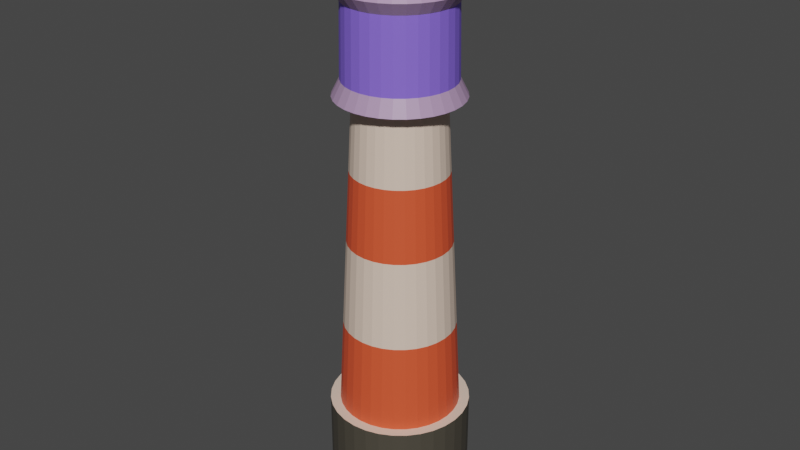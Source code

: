 # Source: fyrT_rn.blend  (saved by Blender 3.3.6; exported with 4.5.12 LTS)
import bpy
from mathutils import Matrix  # noqa: F401  (used for matrix-valued properties, if any)

bpy.ops.wm.read_factory_settings(use_empty=True)
scene = bpy.context.scene
scene.name = 'Scene'

# ---- collections
col_collection = bpy.data.collections.new('Collection'); scene.collection.children.link(col_collection)

# ---- materials (node trees are filled in below, after node groups)
mat_red = bpy.data.materials.new('red')
mat_red.use_transparent_shadow = False
mat_white = bpy.data.materials.new('white')
mat_white.use_transparent_shadow = False
mat_material_001 = bpy.data.materials.new('Material.001')
mat_material_001.use_transparent_shadow = False
mat_material_002 = bpy.data.materials.new('Material.002')
mat_material_002.use_transparent_shadow = False
mat_material_003 = bpy.data.materials.new('Material.003')
mat_material_003.use_transparent_shadow = False

# ---- material node trees
mat_red.use_nodes = True; mat_red.node_tree.nodes.clear()
_N = mat_red.node_tree.nodes; _L = mat_red.node_tree.links
n0 = _N.new('ShaderNodeBsdfPrincipled'); n0.name = 'Principled BSDF'; n0.location = (10, 300)
n0.distribution = 'GGX'
n0.subsurface_method = 'RANDOM_WALK_SKIN'
n0.inputs[0].default_value = (0.8, 0.09137, 0.03284, 1.0)
n0.inputs[3].default_value = 1.45
n0.inputs[27].default_value = (0.0, 0.0, 0.0, 1.0)
n0.inputs[28].default_value = 1.0
n1 = _N.new('ShaderNodeOutputMaterial'); n1.name = 'Material Output'; n1.location = (300, 300)
_L.new(n0.outputs[0], n1.inputs[0])
n1.is_active_output = True
mat_white.use_nodes = True; mat_white.node_tree.nodes.clear()
_N = mat_white.node_tree.nodes; _L = mat_white.node_tree.links
n0 = _N.new('ShaderNodeBsdfPrincipled'); n0.name = 'Principled BSDF'; n0.location = (10, 300)
n0.distribution = 'GGX'
n0.subsurface_method = 'RANDOM_WALK_SKIN'
n0.inputs[0].default_value = (0.8, 0.6231, 0.5062, 1.0)
n0.inputs[3].default_value = 1.45
n0.inputs[27].default_value = (0.0, 0.0, 0.0, 1.0)
n0.inputs[28].default_value = 1.0
n1 = _N.new('ShaderNodeOutputMaterial'); n1.name = 'Material Output'; n1.location = (300, 300)
_L.new(n0.outputs[0], n1.inputs[0])
n1.is_active_output = True
mat_material_001.use_nodes = True; mat_material_001.node_tree.nodes.clear()
_N = mat_material_001.node_tree.nodes; _L = mat_material_001.node_tree.links
n0 = _N.new('ShaderNodeBsdfPrincipled'); n0.name = 'Principled BSDF'; n0.location = (10, 300)
n0.distribution = 'GGX'
n0.subsurface_method = 'RANDOM_WALK_SKIN'
n0.inputs[0].default_value = (0.0678, 0.05964, 0.0447, 1.0)
n0.inputs[3].default_value = 1.45
n0.inputs[27].default_value = (0.0, 0.0, 0.0, 1.0)
n0.inputs[28].default_value = 1.0
n1 = _N.new('ShaderNodeOutputMaterial'); n1.name = 'Material Output'; n1.location = (300, 300)
_L.new(n0.outputs[0], n1.inputs[0])
n1.is_active_output = True
mat_material_002.use_nodes = True; mat_material_002.node_tree.nodes.clear()
_N = mat_material_002.node_tree.nodes; _L = mat_material_002.node_tree.links
n0 = _N.new('ShaderNodeBsdfPrincipled'); n0.name = 'Principled BSDF'; n0.location = (10, 300)
n0.distribution = 'GGX'
n0.subsurface_method = 'RANDOM_WALK_SKIN'
n0.inputs[0].default_value = (0.439, 0.2885, 0.472, 1.0)
n0.inputs[3].default_value = 1.45
n0.inputs[27].default_value = (0.0, 0.0, 0.0, 1.0)
n0.inputs[28].default_value = 1.0
n1 = _N.new('ShaderNodeOutputMaterial'); n1.name = 'Material Output'; n1.location = (300, 300)
_L.new(n0.outputs[0], n1.inputs[0])
n1.is_active_output = True
mat_material_003.use_nodes = True; mat_material_003.node_tree.nodes.clear()
_N = mat_material_003.node_tree.nodes; _L = mat_material_003.node_tree.links
n0 = _N.new('ShaderNodeBsdfPrincipled'); n0.name = 'Principled BSDF'; n0.location = (10, 300)
n0.distribution = 'GGX'
n0.subsurface_method = 'RANDOM_WALK_SKIN'
n0.inputs[0].default_value = (0.2333, 0.1374, 0.8, 1.0)
n0.inputs[3].default_value = 1.45
n0.inputs[27].default_value = (0.0, 0.0, 0.0, 1.0)
n0.inputs[28].default_value = 1.0
n1 = _N.new('ShaderNodeOutputMaterial'); n1.name = 'Material Output'; n1.location = (300, 300)
_L.new(n0.outputs[0], n1.inputs[0])
n1.is_active_output = True

# ---- world
world_world = bpy.data.worlds.new('World'); scene.world = world_world
world_world.use_nodes = True; world_world.node_tree.nodes.clear()
_N = world_world.node_tree.nodes; _L = world_world.node_tree.links
n0 = _N.new('ShaderNodeOutputWorld'); n0.name = 'World Output'; n0.location = (300, 300)
n1 = _N.new('ShaderNodeBackground'); n1.name = 'Background'; n1.location = (10, 300)
n1.inputs[0].default_value = (0.05088, 0.05088, 0.05088, 1.0)
_L.new(n1.outputs[0], n0.inputs[0])
n0.is_active_output = True
world_world.color = (0.05088, 0.05088, 0.05088)
world_world.use_sun_shadow = False
world_world.sun_shadow_jitter_overblur = 0.0

# ---- meshes
me_cylinder = bpy.data.meshes.new('Cylinder')
me_cylinder.from_pydata([(0.0, 1.0, -1.0), (0.0, 1.0, -0.01558), (0.1951, 0.9808, -1.0), (0.1951, 0.9808, -0.01558), (0.3827, 0.9239, -1.0), (0.3827, 0.9239, -0.01558), (0.5556, 0.8315, -1.0), (0.5556, 0.8315, -0.01558), (0.7071, 0.7071, -1.0), (0.7071, 0.7071, -0.01558), (0.8315, 0.5556, -1.0), (0.8315, 0.5556, -0.01558), (0.9239, 0.3827, -1.0), (0.9239, 0.3827, -0.01558), (0.9808, 0.1951, -1.0), (0.9808, 0.1951, -0.01558), (1.0, 0.0, -1.0), (1.0, 0.0, -0.01558), (0.9808, -0.1951, -1.0), (0.9808, -0.1951, -0.01558), (0.9239, -0.3827, -1.0), (0.9239, -0.3827, -0.01558), (0.8315, -0.5556, -1.0), (0.8315, -0.5556, -0.01558), (0.7071, -0.7071, -1.0), (0.7071, -0.7071, -0.01558), (0.5556, -0.8315, -1.0), (0.5556, -0.8315, -0.01558), (0.3827, -0.9239, -1.0), (0.3827, -0.9239, -0.01558), (0.1951, -0.9808, -1.0), (0.1951, -0.9808, -0.01558), (0.0, -1.0, -1.0), (0.0, -1.0, -0.01558), (-0.1951, -0.9808, -1.0), (-0.1951, -0.9808, -0.01558), (-0.3827, -0.9239, -1.0), (-0.3827, -0.9239, -0.01558), (-0.5556, -0.8315, -1.0), (-0.5556, -0.8315, -0.01558), (-0.7071, -0.7071, -1.0), (-0.7071, -0.7071, -0.01558), (-0.8315, -0.5556, -1.0), (-0.8315, -0.5556, -0.01558), (-0.9239, -0.3827, -1.0), (-0.9239, -0.3827, -0.01558), (-0.9808, -0.1951, -1.0), (-0.9808, -0.1951, -0.01558), (-1.0, 0.0, -1.0), (-1.0, 0.0, -0.01558), (-0.9808, 0.1951, -1.0), (-0.9808, 0.1951, -0.01558), (-0.9239, 0.3827, -1.0), (-0.9239, 0.3827, -0.01558), (-0.8315, 0.5556, -1.0), (-0.8315, 0.5556, -0.01558), (-0.7071, 0.7071, -1.0), (-0.7071, 0.7071, -0.01558), (-0.5556, 0.8315, -1.0), (-0.5556, 0.8315, -0.01558), (-0.3827, 0.9239, -1.0), (-0.3827, 0.9239, -0.01558), (-0.1951, 0.9808, -1.0), (-0.1951, 0.9808, -0.01558), (0.1676, 0.8425, -0.01558), (1.707e-09, 0.859, -0.01558), (0.3287, 0.7936, -0.01558), (0.4772, 0.7142, -0.01558), (0.6074, 0.6074, -0.01558), (0.7142, 0.4772, -0.01558), (0.7936, 0.3287, -0.01558), (0.8425, 0.1676, -0.01558), (0.859, 2.101e-09, -0.01558), (0.8425, -0.1676, -0.01558), (0.7936, -0.3287, -0.01558), (0.7142, -0.4772, -0.01558), (0.6074, -0.6074, -0.01558), (0.4772, -0.7142, -0.01558), (0.3287, -0.7936, -0.01558), (0.1676, -0.8425, -0.01558), (1.707e-09, -0.859, -0.01558), (-0.1676, -0.8425, -0.01558), (-0.3287, -0.7936, -0.01558), (-0.4772, -0.7142, -0.01558), (-0.6074, -0.6074, -0.01558), (-0.7142, -0.4772, -0.01558), (-0.7936, -0.3287, -0.01558), (-0.8425, -0.1676, -0.01558), (-0.859, 2.101e-09, -0.01558), (-0.8425, 0.1676, -0.01558), (-0.7936, 0.3287, -0.01558), (-0.7142, 0.4772, -0.01558), (-0.6074, 0.6074, -0.01558), (-0.4772, 0.7142, -0.01558), (-0.3287, 0.7936, -0.01558), (-0.1676, 0.8425, -0.01558), (0.1213, 0.6097, 4.575), (2.89e-09, 0.6217, 4.575), (0.2379, 0.5744, 4.575), (0.3454, 0.5169, 4.575), (0.4396, 0.4396, 4.575), (0.5169, 0.3454, 4.575), (0.5744, 0.2379, 4.575), (0.6097, 0.1213, 4.575), (0.6217, 6.667e-09, 4.575), (0.6097, -0.1213, 4.575), (0.5744, -0.2379, 4.575), (0.5169, -0.3454, 4.575), (0.4396, -0.4396, 4.575), (0.3454, -0.5169, 4.575), (0.2379, -0.5744, 4.575), (0.1213, -0.6097, 4.575), (2.89e-09, -0.6217, 4.575), (-0.1213, -0.6097, 4.575), (-0.2379, -0.5744, 4.575), (-0.3454, -0.5169, 4.575), (-0.4396, -0.4396, 4.575), (-0.5169, -0.3454, 4.575), (-0.5744, -0.2379, 4.575), (-0.6097, -0.1213, 4.575), (-0.6217, 6.667e-09, 4.575), (-0.6097, 0.1213, 4.575), (-0.5744, 0.2379, 4.575), (-0.5169, 0.3454, 4.575), (-0.4396, 0.4396, 4.575), (-0.3454, 0.5169, 4.575), (-0.2379, 0.5744, 4.575), (-0.1213, 0.6097, 4.575), (0.1709, 0.8591, 4.575), (8.072e-09, 0.8759, 4.575), (0.3352, 0.8093, 4.575), (0.4866, 0.7283, 4.575), (0.6194, 0.6194, 4.575), (0.7283, 0.4866, 4.575), (0.8093, 0.3352, 4.575), (0.8591, 0.1709, 4.575), (0.8759, 3.299e-09, 4.575), (0.8591, -0.1709, 4.575), (0.8093, -0.3352, 4.575), (0.7283, -0.4866, 4.575), (0.6194, -0.6194, 4.575), (0.4866, -0.7283, 4.575), (0.3352, -0.8093, 4.575), (0.1709, -0.8591, 4.575), (8.072e-09, -0.8759, 4.575), (-0.1709, -0.8591, 4.575), (-0.3352, -0.8093, 4.575), (-0.4866, -0.7283, 4.575), (-0.6194, -0.6194, 4.575), (-0.7283, -0.4866, 4.575), (-0.8093, -0.3352, 4.575), (-0.8591, -0.1709, 4.575), (-0.8759, 3.299e-09, 4.575), (-0.8591, 0.1709, 4.575), (-0.8093, 0.3352, 4.575), (-0.7283, 0.4866, 4.575), (-0.6194, 0.6194, 4.575), (-0.4866, 0.7283, 4.575), (-0.3352, 0.8093, 4.575), (-0.1709, 0.8591, 4.575), (0.1709, 0.8591, 5.98), (-2.689e-08, 0.8759, 5.98), (0.3352, 0.8093, 5.98), (0.4866, 0.7283, 5.98), (0.6194, 0.6194, 5.98), (0.7283, 0.4866, 5.98), (0.8093, 0.3352, 5.98), (0.8591, 0.1709, 5.98), (0.8759, 3.299e-09, 5.98), (0.8591, -0.1709, 5.98), (0.8093, -0.3352, 5.98), (0.7283, -0.4866, 5.98), (0.6194, -0.6194, 5.98), (0.4866, -0.7283, 5.98), (0.3352, -0.8093, 5.98), (0.1709, -0.8591, 5.98), (-2.689e-08, -0.8759, 5.98), (-0.1709, -0.8591, 5.98), (-0.3352, -0.8093, 5.98), (-0.4866, -0.7283, 5.98), (-0.6194, -0.6194, 5.98), (-0.7283, -0.4866, 5.98), (-0.8093, -0.3352, 5.98), (-0.8591, -0.1709, 5.98), (-0.8759, 3.299e-09, 5.98), (-0.8591, 0.1709, 5.98), (-0.8093, 0.3352, 5.98), (-0.7283, 0.4866, 5.98), (-0.6194, 0.6194, 5.98), (-0.4866, 0.7283, 5.98), (-0.3352, 0.8093, 5.98), (-0.1709, 0.8591, 5.98), (0.1475, 0.7414, 6.145), (-2.917e-08, 0.7559, 6.145), (0.2893, 0.6984, 6.145), (0.42, 0.6285, 6.145), (0.5345, 0.5345, 6.145), (0.6285, 0.42, 6.145), (0.6984, 0.2893, 6.145), (0.7414, 0.1475, 6.145), (0.7559, 4.633e-09, 6.145), (0.7414, -0.1475, 6.145), (0.6984, -0.2893, 6.145), (0.6285, -0.42, 6.145), (0.5345, -0.5345, 6.145), (0.42, -0.6285, 6.145), (0.2893, -0.6984, 6.145), (0.1475, -0.7414, 6.145), (-2.917e-08, -0.7559, 6.145), (-0.1475, -0.7414, 6.145), (-0.2893, -0.6984, 6.145), (-0.42, -0.6285, 6.145), (-0.5345, -0.5345, 6.145), (-0.6285, -0.42, 6.145), (-0.6984, -0.2893, 6.145), (-0.7414, -0.1475, 6.145), (-0.7559, 4.633e-09, 6.145), (-0.7414, 0.1475, 6.145), (-0.6984, 0.2893, 6.145), (-0.6285, 0.42, 6.145), (-0.5345, 0.5345, 6.145), (-0.42, 0.6285, 6.145), (-0.2893, 0.6984, 6.145), (-0.1475, 0.7414, 6.145), (0.07368, 0.3704, 6.398), (-8.344e-08, 0.3777, 6.398), (0.1445, 0.3489, 6.398), (0.2098, 0.314, 6.398), (0.2671, 0.2671, 6.398), (0.314, 0.2098, 6.398), (0.3489, 0.1445, 6.398), (0.3704, 0.07368, 6.398), (0.3777, -3.759e-09, 6.398), (0.3704, -0.07368, 6.398), (0.3489, -0.1445, 6.398), (0.314, -0.2098, 6.398), (0.2671, -0.2671, 6.398), (0.2098, -0.314, 6.398), (0.1445, -0.3489, 6.398), (0.07368, -0.3704, 6.398), (-8.344e-08, -0.3777, 6.398), (-0.07368, -0.3704, 6.398), (-0.1445, -0.3489, 6.398), (-0.2098, -0.314, 6.398), (-0.2671, -0.2671, 6.398), (-0.314, -0.2098, 6.398), (-0.3489, -0.1445, 6.398), (-0.3704, -0.07368, 6.398), (-0.3777, -3.759e-09, 6.398), (-0.3704, 0.07368, 6.398), (-0.3489, 0.1445, 6.398), (-0.314, 0.2098, 6.398), (-0.2671, 0.2671, 6.398), (-0.2098, 0.314, 6.398), (-0.1445, 0.3489, 6.398), (-0.07368, 0.3704, 6.398), (0.01243, 0.0625, 6.287), (-1.891e-07, 0.06372, 6.287), (0.02438, 0.05887, 6.287), (0.0354, 0.05298, 6.287), (0.04506, 0.04506, 6.287), (0.05298, 0.0354, 6.287), (0.05887, 0.02438, 6.287), (0.0625, 0.01243, 6.287), (0.06372, -7.602e-09, 6.287), (0.0625, -0.01243, 6.287), (0.05887, -0.02438, 6.287), (0.05298, -0.0354, 6.287), (0.04506, -0.04506, 6.287), (0.0354, -0.05298, 6.287), (0.02438, -0.05887, 6.287), (0.01243, -0.0625, 6.287), (-1.891e-07, -0.06372, 6.287), (-0.01243, -0.0625, 6.287), (-0.02438, -0.05887, 6.287), (-0.0354, -0.05298, 6.287), (-0.04506, -0.04506, 6.287), (-0.05298, -0.0354, 6.287), (-0.05887, -0.02438, 6.287), (-0.0625, -0.01243, 6.287), (-0.06372, -7.602e-09, 6.287), (-0.0625, 0.01243, 6.287), (-0.05887, 0.02438, 6.287), (-0.05298, 0.0354, 6.287), (-0.04506, 0.04506, 6.287), (-0.0354, 0.05298, 6.287), (-0.02438, 0.05887, 6.287), (-0.01243, 0.0625, 6.287), (0.706, 0.2924, 4.797), (0.7494, 0.1491, 4.797), (-0.5403, -0.5403, 4.797), (-0.6353, -0.4245, 4.797), (0.7641, 3.115e-09, 4.797), (-0.706, -0.2924, 4.797), (0.7494, -0.1491, 4.797), (-0.7494, -0.1491, 4.797), (0.706, -0.2924, 4.797), (-0.7641, 3.115e-09, 4.797), (0.6353, -0.4245, 4.797), (-0.7494, 0.1491, 4.797), (0.5403, -0.5403, 4.797), (-0.706, 0.2924, 4.797), (0.4245, -0.6353, 4.797), (-0.6353, 0.4245, 4.797), (0.2924, -0.706, 4.797), (3.176e-09, 0.7641, 4.797), (0.1491, 0.7494, 4.797), (-0.5403, 0.5403, 4.797), (0.1491, -0.7494, 4.797), (0.2924, 0.706, 4.797), (-0.4245, 0.6353, 4.797), (3.176e-09, -0.7641, 4.797), (0.4245, 0.6353, 4.797), (-0.2924, 0.706, 4.797), (-0.1491, -0.7494, 4.797), (0.5403, 0.5403, 4.797), (-0.1491, 0.7494, 4.797), (-0.2924, -0.706, 4.797), (0.6353, 0.4245, 4.797), (-0.4245, -0.6353, 4.797), (0.6873, 0.2847, 5.805), (-0.526, -0.526, 5.805), (-2.367e-08, 0.7439, 5.805), (0.7296, 0.1451, 5.805), (-0.6185, -0.4133, 5.805), (0.7439, 3.332e-09, 5.805), (-0.6873, -0.2847, 5.805), (0.7296, -0.1451, 5.805), (-0.7296, -0.1451, 5.805), (0.6873, -0.2847, 5.805), (-0.7439, 3.332e-09, 5.805), (0.6185, -0.4133, 5.805), (-0.7296, 0.1451, 5.805), (0.526, -0.526, 5.805), (-0.6873, 0.2847, 5.805), (0.4133, -0.6185, 5.805), (-0.6185, 0.4133, 5.805), (0.2847, -0.6873, 5.805), (0.1451, 0.7296, 5.805), (-0.526, 0.526, 5.805), (0.1451, -0.7296, 5.805), (0.2847, 0.6873, 5.805), (-0.4133, 0.6185, 5.805), (-2.367e-08, -0.7439, 5.805), (0.4133, 0.6185, 5.805), (-0.2847, 0.6873, 5.805), (-0.1451, -0.7296, 5.805), (0.526, 0.526, 5.805), (-0.1451, 0.7296, 5.805), (-0.2847, -0.6873, 5.805), (0.6185, 0.4133, 5.805), (-0.4133, -0.6185, 5.805), (0.673, 0.2788, 2.509), (0.7145, 0.1421, 2.509), (-0.5151, -0.5151, 2.509), (-0.6057, -0.4047, 2.509), (0.7285, 4.612e-09, 2.509), (-0.673, -0.2788, 2.509), (0.7145, -0.1421, 2.509), (-0.7145, -0.1421, 2.509), (0.673, -0.2788, 2.509), (-0.7285, 4.612e-09, 2.509), (0.6057, -0.4047, 2.509), (-0.7145, 0.1421, 2.509), (0.5151, -0.5151, 2.509), (-0.673, 0.2788, 2.509), (0.4047, -0.6057, 2.509), (-0.6057, 0.4047, 2.509), (0.2788, -0.673, 2.509), (2.358e-09, 0.7285, 2.509), (0.1421, 0.7145, 2.509), (-0.5151, 0.5151, 2.509), (0.1421, -0.7145, 2.509), (0.2788, 0.673, 2.509), (-0.4047, 0.6057, 2.509), (2.358e-09, -0.7285, 2.509), (0.4047, 0.6057, 2.509), (-0.2788, 0.673, 2.509), (-0.1421, -0.7145, 2.509), (0.5151, 0.5151, 2.509), (-0.1421, 0.7145, 2.509), (-0.2788, -0.673, 2.509), (0.6057, 0.4047, 2.509), (-0.4047, -0.6057, 2.509), (0.6237, 0.2583, 3.542), (-0.4773, -0.4773, 3.542), (2.624e-09, 0.6751, 3.542), (0.6621, 0.1317, 3.542), (-0.5613, -0.3751, 3.542), (0.6751, 5.639e-09, 3.542), (-0.6237, -0.2583, 3.542), (0.6621, -0.1317, 3.542), (-0.6621, -0.1317, 3.542), (0.6237, -0.2583, 3.542), (-0.6751, 5.639e-09, 3.542), (0.5613, -0.3751, 3.542), (-0.6621, 0.1317, 3.542), (0.4773, -0.4773, 3.542), (-0.6237, 0.2583, 3.542), (0.3751, -0.5613, 3.542), (-0.5613, 0.3751, 3.542), (0.2583, -0.6237, 3.542), (0.1317, 0.6621, 3.542), (-0.4773, 0.4773, 3.542), (0.1317, -0.6621, 3.542), (0.2583, 0.6237, 3.542), (-0.3751, 0.5613, 3.542), (2.624e-09, -0.6751, 3.542), (0.3751, 0.5613, 3.542), (-0.2583, 0.6237, 3.542), (-0.1317, -0.6621, 3.542), (0.4773, 0.4773, 3.542), (-0.1317, 0.6621, 3.542), (-0.2583, -0.6237, 3.542), (0.5613, 0.3751, 3.542), (-0.3751, -0.5613, 3.542), (0.7785, 0.1548, 1.247), (-0.66, -0.441, 1.247), (0.7937, 3.357e-09, 1.247), (-0.7333, -0.3037, 1.247), (0.7785, -0.1548, 1.247), (-0.7785, -0.1548, 1.247), (0.7333, -0.3037, 1.247), (-0.7937, 3.357e-09, 1.247), (0.66, -0.441, 1.247), (-0.7785, 0.1548, 1.247), (0.5612, -0.5612, 1.247), (-0.7333, 0.3037, 1.247), (0.441, -0.66, 1.247), (-0.66, 0.441, 1.247), (0.3037, -0.7333, 1.247), (0.1548, 0.7785, 1.247), (-0.5612, 0.5612, 1.247), (0.1548, -0.7785, 1.247), (0.3037, 0.7333, 1.247), (-0.441, 0.66, 1.247), (2.033e-09, -0.7937, 1.247), (0.441, 0.66, 1.247), (-0.3037, 0.7333, 1.247), (-0.1548, -0.7785, 1.247), (0.5612, 0.5612, 1.247), (-0.1548, 0.7785, 1.247), (-0.3037, -0.7333, 1.247), (0.66, 0.441, 1.247), (-0.441, -0.66, 1.247), (0.7333, 0.3037, 1.247), (-0.5612, -0.5612, 1.247), (2.033e-09, 0.7937, 1.247), (0.7395, 0.1471, 5.301), (-0.6269, -0.4189, 5.301), (0.754, 3.224e-09, 5.301), (-0.6966, -0.2885, 5.301), (0.7395, -0.1471, 5.301), (-0.7395, -0.1471, 5.301), (0.6966, -0.2885, 5.301), (-0.754, 3.224e-09, 5.301), (0.6269, -0.4189, 5.301), (-0.7395, 0.1471, 5.301), (0.5332, -0.5332, 5.301), (-0.6966, 0.2885, 5.301), (0.4189, -0.6269, 5.301), (-0.6269, 0.4189, 5.301), (0.2885, -0.6966, 5.301), (0.1471, 0.7395, 5.301), (-0.5332, 0.5332, 5.301), (0.1471, -0.7395, 5.301), (0.2885, 0.6966, 5.301), (-0.4189, 0.6269, 5.301), (-1.025e-08, -0.754, 5.301), (0.4189, 0.6269, 5.301), (-0.2885, 0.6966, 5.301), (-0.1471, -0.7395, 5.301), (0.5332, 0.5332, 5.301), (-0.1471, 0.7395, 5.301), (-0.2885, -0.6966, 5.301), (0.6269, 0.4189, 5.301), (-0.4189, -0.6269, 5.301), (0.6966, 0.2885, 5.301), (-0.5332, -0.5332, 5.301), (-1.025e-08, 0.754, 5.301), (-1.212e-08, 1.0, -1.635), (0.1951, 0.9808, -1.635), (0.3827, 0.9239, -1.635), (0.5556, 0.8315, -1.635), (0.7071, 0.7071, -1.635), (0.8315, 0.5556, -1.635), (0.9239, 0.3827, -1.635), (0.9808, 0.1951, -1.635), (1.0, 0.0, -1.635), (0.9808, -0.1951, -1.635), (0.9239, -0.3827, -1.635), (0.8315, -0.5556, -1.635), (0.7071, -0.7071, -1.635), (0.5556, -0.8315, -1.635), (0.3827, -0.9239, -1.635), (0.1951, -0.9808, -1.635), (-1.212e-08, -1.0, -1.635), (-0.1951, -0.9808, -1.635), (-0.3827, -0.9239, -1.635), (-0.5556, -0.8315, -1.635), (-0.7071, -0.7071, -1.635), (-0.8315, -0.5556, -1.635), (-0.9239, -0.3827, -1.635), (-0.9808, -0.1951, -1.635), (-1.0, 0.0, -1.635), (-0.9808, 0.1951, -1.635), (-0.9239, 0.3827, -1.635), (-0.8315, 0.5556, -1.635), (-0.7071, 0.7071, -1.635), (-0.5556, 0.8315, -1.635), (-0.3827, 0.9239, -1.635), (-0.1951, 0.9808, -1.635), (0.003774, 0.01898, 7.071), (-8.81e-07, 0.01935, 7.071), (0.007404, 0.01788, 7.071), (0.01075, 0.01609, 7.071), (0.01368, 0.01368, 7.071), (0.01609, 0.01075, 7.071), (0.01788, 0.007405, 7.071), (0.01898, 0.003775, 7.071), (0.01935, -9.118e-09, 7.071), (0.01898, -0.003775, 7.071), (0.01788, -0.007405, 7.071), (0.01609, -0.01075, 7.071), (0.01368, -0.01368, 7.071), (0.01075, -0.01609, 7.071), (0.007404, -0.01788, 7.071), (0.003774, -0.01898, 7.071), (-8.81e-07, -0.01935, 7.071), (-0.003776, -0.01898, 7.071), (-0.007406, -0.01788, 7.071), (-0.01075, -0.01609, 7.071), (-0.01368, -0.01368, 7.071), (-0.01609, -0.01075, 7.071), (-0.01788, -0.007405, 7.071), (-0.01898, -0.003775, 7.071), (-0.01935, -9.118e-09, 7.071), (-0.01898, 0.003775, 7.071), (-0.01788, 0.007405, 7.071), (-0.01609, 0.01075, 7.071), (-0.01368, 0.01368, 7.071), (-0.01075, 0.01609, 7.071), (-0.007406, 0.01788, 7.071), (-0.003776, 0.01898, 7.071)], [], [(0, 1, 3, 2), (2, 3, 5, 4), (4, 5, 7, 6), (6, 7, 9, 8), (8, 9, 11, 10), (10, 11, 13, 12), (12, 13, 15, 14), (14, 15, 17, 16), (16, 17, 19, 18), (18, 19, 21, 20), (20, 21, 23, 22), (22, 23, 25, 24), (24, 25, 27, 26), (26, 27, 29, 28), (28, 29, 31, 30), (30, 31, 33, 32), (32, 33, 35, 34), (34, 35, 37, 36), (36, 37, 39, 38), (38, 39, 41, 40), (40, 41, 43, 42), (42, 43, 45, 44), (44, 45, 47, 46), (46, 47, 49, 48), (48, 49, 51, 50), (50, 51, 53, 52), (52, 53, 55, 54), (54, 55, 57, 56), (56, 57, 59, 58), (58, 59, 61, 60), (5, 3, 64, 66), (60, 61, 63, 62), (62, 63, 1, 0), (50, 52, 506, 505), (387, 384, 102, 103), (23, 21, 74, 75), (41, 39, 83, 84), (59, 57, 92, 93), (15, 13, 70, 71), (33, 31, 79, 80), (51, 49, 88, 89), (7, 5, 66, 67), (25, 23, 75, 76), (43, 41, 84, 85), (61, 59, 93, 94), (17, 15, 71, 72), (35, 33, 80, 81), (53, 51, 89, 90), (9, 7, 67, 68), (27, 25, 76, 77), (45, 43, 85, 86), (63, 61, 94, 95), (19, 17, 72, 73), (37, 35, 81, 82), (55, 53, 90, 91), (11, 9, 68, 69), (29, 27, 77, 78), (3, 1, 65, 64), (47, 45, 86, 87), (1, 63, 95, 65), (21, 19, 73, 74), (39, 37, 82, 83), (57, 55, 91, 92), (13, 11, 69, 70), (31, 29, 78, 79), (49, 47, 87, 88), (100, 99, 131, 132), (388, 385, 116, 117), (389, 387, 103, 104), (390, 388, 117, 118), (391, 389, 104, 105), (392, 390, 118, 119), (393, 391, 105, 106), (394, 392, 119, 120), (395, 393, 106, 107), (396, 394, 120, 121), (397, 395, 107, 108), (398, 396, 121, 122), (399, 397, 108, 109), (400, 398, 122, 123), (401, 399, 109, 110), (402, 386, 97, 96), (403, 400, 123, 124), (404, 401, 110, 111), (405, 402, 96, 98), (406, 403, 124, 125), (407, 404, 111, 112), (408, 405, 98, 99), (409, 406, 125, 126), (410, 407, 112, 113), (411, 408, 99, 100), (412, 409, 126, 127), (413, 410, 113, 114), (414, 411, 100, 101), (386, 412, 127, 97), (415, 413, 114, 115), (384, 414, 101, 102), (385, 415, 115, 116), (323, 320, 166, 167), (127, 126, 158, 159), (114, 113, 145, 146), (101, 100, 132, 133), (97, 127, 159, 129), (115, 114, 146, 147), (102, 101, 133, 134), (116, 115, 147, 148), (103, 102, 134, 135), (117, 116, 148, 149), (104, 103, 135, 136), (118, 117, 149, 150), (105, 104, 136, 137), (119, 118, 150, 151), (106, 105, 137, 138), (120, 119, 151, 152), (107, 106, 138, 139), (121, 120, 152, 153), (108, 107, 139, 140), (122, 121, 153, 154), (109, 108, 140, 141), (123, 122, 154, 155), (110, 109, 141, 142), (96, 97, 129, 128), (124, 123, 155, 156), (111, 110, 142, 143), (98, 96, 128, 130), (125, 124, 156, 157), (112, 111, 143, 144), (99, 98, 130, 131), (126, 125, 157, 158), (113, 112, 144, 145), (179, 178, 210, 211), (324, 321, 180, 181), (325, 323, 167, 168), (326, 324, 181, 182), (327, 325, 168, 169), (328, 326, 182, 183), (329, 327, 169, 170), (330, 328, 183, 184), (331, 329, 170, 171), (332, 330, 184, 185), (333, 331, 171, 172), (334, 332, 185, 186), (335, 333, 172, 173), (336, 334, 186, 187), (337, 335, 173, 174), (338, 322, 161, 160), (339, 336, 187, 188), (340, 337, 174, 175), (341, 338, 160, 162), (342, 339, 188, 189), (343, 340, 175, 176), (344, 341, 162, 163), (345, 342, 189, 190), (346, 343, 176, 177), (347, 344, 163, 164), (348, 345, 190, 191), (349, 346, 177, 178), (350, 347, 164, 165), (322, 348, 191, 161), (351, 349, 178, 179), (320, 350, 165, 166), (321, 351, 179, 180), (214, 213, 245, 246), (166, 165, 197, 198), (180, 179, 211, 212), (167, 166, 198, 199), (181, 180, 212, 213), (168, 167, 199, 200), (182, 181, 213, 214), (169, 168, 200, 201), (183, 182, 214, 215), (170, 169, 201, 202), (184, 183, 215, 216), (171, 170, 202, 203), (185, 184, 216, 217), (172, 171, 203, 204), (186, 185, 217, 218), (173, 172, 204, 205), (187, 186, 218, 219), (174, 173, 205, 206), (160, 161, 193, 192), (188, 187, 219, 220), (175, 174, 206, 207), (162, 160, 192, 194), (189, 188, 220, 221), (176, 175, 207, 208), (163, 162, 194, 195), (190, 189, 221, 222), (177, 176, 208, 209), (164, 163, 195, 196), (191, 190, 222, 223), (178, 177, 209, 210), (165, 164, 196, 197), (161, 191, 223, 193), (249, 248, 280, 281), (201, 200, 232, 233), (215, 214, 246, 247), (202, 201, 233, 234), (216, 215, 247, 248), (203, 202, 234, 235), (217, 216, 248, 249), (204, 203, 235, 236), (218, 217, 249, 250), (205, 204, 236, 237), (219, 218, 250, 251), (206, 205, 237, 238), (192, 193, 225, 224), (220, 219, 251, 252), (207, 206, 238, 239), (194, 192, 224, 226), (221, 220, 252, 253), (208, 207, 239, 240), (195, 194, 226, 227), (222, 221, 253, 254), (209, 208, 240, 241), (196, 195, 227, 228), (223, 222, 254, 255), (210, 209, 241, 242), (197, 196, 228, 229), (193, 223, 255, 225), (211, 210, 242, 243), (198, 197, 229, 230), (212, 211, 243, 244), (199, 198, 230, 231), (213, 212, 244, 245), (200, 199, 231, 232), (260, 259, 515, 516), (236, 235, 267, 268), (250, 249, 281, 282), (237, 236, 268, 269), (251, 250, 282, 283), (238, 237, 269, 270), (224, 225, 257, 256), (252, 251, 283, 284), (239, 238, 270, 271), (226, 224, 256, 258), (253, 252, 284, 285), (240, 239, 271, 272), (227, 226, 258, 259), (254, 253, 285, 286), (241, 240, 272, 273), (228, 227, 259, 260), (255, 254, 286, 287), (242, 241, 273, 274), (229, 228, 260, 261), (225, 255, 287, 257), (243, 242, 274, 275), (230, 229, 261, 262), (244, 243, 275, 276), (231, 230, 262, 263), (245, 244, 276, 277), (232, 231, 263, 264), (246, 245, 277, 278), (233, 232, 264, 265), (247, 246, 278, 279), (234, 233, 265, 266), (248, 247, 279, 280), (235, 234, 266, 267), (148, 147, 319, 290), (134, 133, 318, 288), (147, 146, 317, 319), (129, 159, 316, 305), (133, 132, 315, 318), (146, 145, 314, 317), (159, 158, 313, 316), (132, 131, 312, 315), (145, 144, 311, 314), (158, 157, 310, 313), (131, 130, 309, 312), (144, 143, 308, 311), (157, 156, 307, 310), (130, 128, 306, 309), (143, 142, 304, 308), (156, 155, 303, 307), (128, 129, 305, 306), (142, 141, 302, 304), (155, 154, 301, 303), (141, 140, 300, 302), (154, 153, 299, 301), (140, 139, 298, 300), (153, 152, 297, 299), (139, 138, 296, 298), (152, 151, 295, 297), (138, 137, 294, 296), (151, 150, 293, 295), (137, 136, 292, 294), (150, 149, 291, 293), (136, 135, 289, 292), (149, 148, 290, 291), (135, 134, 288, 289), (478, 476, 351, 321), (477, 475, 350, 320), (476, 474, 349, 351), (479, 473, 348, 322), (475, 472, 347, 350), (474, 471, 346, 349), (473, 470, 345, 348), (472, 469, 344, 347), (471, 468, 343, 346), (470, 467, 342, 345), (469, 466, 341, 344), (468, 465, 340, 343), (467, 464, 339, 342), (466, 463, 338, 341), (465, 462, 337, 340), (464, 461, 336, 339), (463, 479, 322, 338), (462, 460, 335, 337), (461, 459, 334, 336), (460, 458, 333, 335), (459, 457, 332, 334), (458, 456, 331, 333), (457, 455, 330, 332), (456, 454, 329, 331), (455, 453, 328, 330), (454, 452, 327, 329), (453, 451, 326, 328), (452, 450, 325, 327), (451, 449, 324, 326), (450, 448, 323, 325), (449, 478, 321, 324), (448, 477, 320, 323), (446, 444, 383, 354), (445, 443, 382, 352), (444, 442, 381, 383), (447, 441, 380, 369), (443, 440, 379, 382), (442, 439, 378, 381), (441, 438, 377, 380), (440, 437, 376, 379), (439, 436, 375, 378), (438, 435, 374, 377), (437, 434, 373, 376), (436, 433, 372, 375), (435, 432, 371, 374), (434, 431, 370, 373), (433, 430, 368, 372), (432, 429, 367, 371), (431, 447, 369, 370), (430, 428, 366, 368), (429, 427, 365, 367), (428, 426, 364, 366), (427, 425, 363, 365), (426, 424, 362, 364), (425, 423, 361, 363), (424, 422, 360, 362), (423, 421, 359, 361), (422, 420, 358, 360), (421, 419, 357, 359), (420, 418, 356, 358), (419, 417, 355, 357), (418, 416, 353, 356), (417, 446, 354, 355), (416, 445, 352, 353), (354, 383, 415, 385), (352, 382, 414, 384), (383, 381, 413, 415), (369, 380, 412, 386), (382, 379, 411, 414), (381, 378, 410, 413), (380, 377, 409, 412), (379, 376, 408, 411), (378, 375, 407, 410), (377, 374, 406, 409), (376, 373, 405, 408), (375, 372, 404, 407), (374, 371, 403, 406), (373, 370, 402, 405), (372, 368, 401, 404), (371, 367, 400, 403), (370, 369, 386, 402), (368, 366, 399, 401), (367, 365, 398, 400), (366, 364, 397, 399), (365, 363, 396, 398), (364, 362, 395, 397), (363, 361, 394, 396), (362, 360, 393, 395), (361, 359, 392, 394), (360, 358, 391, 393), (359, 357, 390, 392), (358, 356, 389, 391), (357, 355, 388, 390), (356, 353, 387, 389), (355, 354, 385, 388), (353, 352, 384, 387), (71, 70, 445, 416), (85, 84, 446, 417), (72, 71, 416, 418), (86, 85, 417, 419), (73, 72, 418, 420), (87, 86, 419, 421), (74, 73, 420, 422), (88, 87, 421, 423), (75, 74, 422, 424), (89, 88, 423, 425), (76, 75, 424, 426), (90, 89, 425, 427), (77, 76, 426, 428), (91, 90, 427, 429), (78, 77, 428, 430), (64, 65, 447, 431), (92, 91, 429, 432), (79, 78, 430, 433), (66, 64, 431, 434), (93, 92, 432, 435), (80, 79, 433, 436), (67, 66, 434, 437), (94, 93, 435, 438), (81, 80, 436, 439), (68, 67, 437, 440), (95, 94, 438, 441), (82, 81, 439, 442), (69, 68, 440, 443), (65, 95, 441, 447), (83, 82, 442, 444), (70, 69, 443, 445), (84, 83, 444, 446), (289, 288, 477, 448), (291, 290, 478, 449), (292, 289, 448, 450), (293, 291, 449, 451), (294, 292, 450, 452), (295, 293, 451, 453), (296, 294, 452, 454), (297, 295, 453, 455), (298, 296, 454, 456), (299, 297, 455, 457), (300, 298, 456, 458), (301, 299, 457, 459), (302, 300, 458, 460), (303, 301, 459, 461), (304, 302, 460, 462), (306, 305, 479, 463), (307, 303, 461, 464), (308, 304, 462, 465), (309, 306, 463, 466), (310, 307, 464, 467), (311, 308, 465, 468), (312, 309, 466, 469), (313, 310, 467, 470), (314, 311, 468, 471), (315, 312, 469, 472), (316, 313, 470, 473), (317, 314, 471, 474), (318, 315, 472, 475), (305, 316, 473, 479), (319, 317, 474, 476), (288, 318, 475, 477), (290, 319, 476, 478), (480, 481, 482, 483, 484, 485, 486, 487, 488, 489, 490, 491, 492, 493, 494, 495, 496, 497, 498, 499, 500, 501, 502, 503, 504, 505, 506, 507, 508, 509, 510, 511), (6, 8, 484, 483), (24, 26, 493, 492), (42, 44, 502, 501), (60, 62, 511, 510), (16, 18, 489, 488), (34, 36, 498, 497), (52, 54, 507, 506), (8, 10, 485, 484), (26, 28, 494, 493), (44, 46, 503, 502), (0, 2, 481, 480), (62, 0, 480, 511), (18, 20, 490, 489), (36, 38, 499, 498), (54, 56, 508, 507), (10, 12, 486, 485), (28, 30, 495, 494), (46, 48, 504, 503), (2, 4, 482, 481), (20, 22, 491, 490), (38, 40, 500, 499), (56, 58, 509, 508), (12, 14, 487, 486), (30, 32, 496, 495), (48, 50, 505, 504), (4, 6, 483, 482), (22, 24, 492, 491), (40, 42, 501, 500), (58, 60, 510, 509), (14, 16, 488, 487), (32, 34, 497, 496), (512, 513, 543, 542, 541, 540, 539, 538, 537, 536, 535, 534, 533, 532, 531, 530, 529, 528, 527, 526, 525, 524, 523, 522, 521, 520, 519, 518, 517, 516, 515, 514), (287, 286, 542, 543), (274, 273, 529, 530), (261, 260, 516, 517), (257, 287, 543, 513), (275, 274, 530, 531), (262, 261, 517, 518), (276, 275, 531, 532), (263, 262, 518, 519), (277, 276, 532, 533), (264, 263, 519, 520), (278, 277, 533, 534), (265, 264, 520, 521), (279, 278, 534, 535), (266, 265, 521, 522), (280, 279, 535, 536), (267, 266, 522, 523), (281, 280, 536, 537), (268, 267, 523, 524), (282, 281, 537, 538), (269, 268, 524, 525), (283, 282, 538, 539), (270, 269, 525, 526), (256, 257, 513, 512), (284, 283, 539, 540), (271, 270, 526, 527), (258, 256, 512, 514), (285, 284, 540, 541), (272, 271, 527, 528), (259, 258, 514, 515), (286, 285, 541, 542), (273, 272, 528, 529)])
me_cylinder.polygons.foreach_set('material_index', [2, 2, 2, 2, 2, 2, 2, 2, 2, 2, 2, 2, 2, 2, 2, 2, 2, 2, 2, 2, 2, 2, 2, 2, 2, 2, 2, 2, 2, 2, 1, 2, 2, 2, 1, 1, 1, 1, 1, 1, 1, 1, 1, 1, 1, 1, 1, 1, 1, 1, 1, 1, 1, 1, 1, 1, 1, 1, 1, 1, 1, 1, 1, 1, 1, 1, 3, 1, 1, 1, 1, 1, 1, 1, 1, 1, 1, 1, 1, 1, 1, 1, 1, 1, 1, 1, 1, 1, 1, 1, 1, 1, 1, 1, 1, 1, 1, 1, 3, 3, 3, 3, 3, 3, 3, 3, 3, 3, 3, 3, 3, 3, 3, 3, 3, 3, 3, 3, 3, 3, 3, 3, 3, 3, 3, 3, 3, 3, 3, 3, 3, 3, 3, 3, 3, 3, 3, 3, 3, 3, 3, 3, 3, 3, 3, 3, 3, 3, 3, 3, 3, 3, 3, 3, 3, 3, 3, 3, 3, 3, 3, 3, 3, 3, 3, 3, 3, 3, 3, 3, 3, 3, 3, 3, 3, 3, 3, 3, 3, 3, 3, 3, 3, 3, 3, 3, 3, 3, 3, 3, 3, 3, 3, 3, 3, 3, 3, 3, 3, 3, 3, 3, 3, 3, 3, 3, 3, 3, 3, 3, 3, 3, 3, 3, 3, 3, 3, 3, 3, 3, 3, 3, 3, 3, 3, 3, 3, 3, 3, 3, 3, 3, 3, 3, 3, 3, 3, 3, 3, 3, 3, 3, 3, 3, 3, 3, 3, 3, 3, 3, 3, 3, 3, 3, 3, 3, 3, 3, 3, 3, 3, 3, 3, 3, 3, 3, 3, 3, 3, 3, 3, 3, 3, 3, 3, 3, 3, 3, 3, 3, 3, 3, 3, 3, 3, 3, 3, 3, 3, 3, 4, 4, 4, 4, 4, 4, 4, 4, 4, 4, 4, 4, 4, 4, 4, 4, 4, 4, 4, 4, 4, 4, 4, 4, 4, 4, 4, 4, 4, 4, 4, 4, 1, 1, 1, 1, 1, 1, 1, 1, 1, 1, 1, 1, 1, 1, 1, 1, 1, 1, 1, 1, 1, 1, 1, 1, 1, 1, 1, 1, 1, 1, 1, 1, 0, 0, 0, 0, 0, 0, 0, 0, 0, 0, 0, 0, 0, 0, 0, 0, 0, 0, 0, 0, 0, 0, 0, 0, 0, 0, 0, 0, 0, 0, 0, 0, 0, 0, 0, 0, 0, 0, 0, 0, 0, 0, 0, 0, 0, 0, 0, 0, 0, 0, 0, 0, 0, 0, 0, 0, 0, 0, 0, 0, 0, 0, 0, 0, 4, 4, 4, 4, 4, 4, 4, 4, 4, 4, 4, 4, 4, 4, 4, 4, 4, 4, 4, 4, 4, 4, 4, 4, 4, 4, 4, 4, 4, 4, 4, 4, 2, 2, 2, 2, 2, 2, 2, 2, 2, 2, 2, 2, 2, 2, 2, 2, 2, 2, 2, 2, 2, 2, 2, 2, 2, 2, 2, 2, 2, 2, 2, 2, 3, 3, 3, 3, 3, 3, 3, 3, 3, 3, 3, 3, 3, 3, 3, 3, 3, 3, 3, 3, 3, 3, 3, 3, 3, 3, 3, 3, 3, 3, 3, 3])
_uv = me_cylinder.uv_layers.new(name='UVMap')
_uv.uv.foreach_set('vector', [1.0, 0.5, 1.0, 1.0, 0.9688, 1.0, 0.9688, 0.5, 0.9688, 0.5, 0.9688, 1.0, 0.9375, 1.0, 0.9375, 0.5, 0.9375, 0.5, 0.9375, 1.0, 0.9062, 1.0, 0.9062, 0.5, 0.9062, 0.5, 0.9062, 1.0, 0.875, 1.0, 0.875, 0.5, 0.875, 0.5, 0.875, 1.0, 0.8438, 1.0, 0.8438, 0.5, 0.8438, 0.5, 0.8438, 1.0, 0.8125, 1.0, 0.8125, 0.5, 0.8125, 0.5, 0.8125, 1.0, 0.7812, 1.0, 0.7812, 0.5, 0.7812, 0.5, 0.7812, 1.0, 0.75, 1.0, 0.75, 0.5, 0.75, 0.5, 0.75, 1.0, 0.7188, 1.0, 0.7188, 0.5, 0.7188, 0.5, 0.7188, 1.0, 0.6875, 1.0, 0.6875, 0.5, 0.6875, 0.5, 0.6875, 1.0, 0.6562, 1.0, 0.6562, 0.5, 0.6562, 0.5, 0.6562, 1.0, 0.625, 1.0, 0.625, 0.5, 0.625, 0.5, 0.625, 1.0, 0.5938, 1.0, 0.5938, 0.5, 0.5938, 0.5, 0.5938, 1.0, 0.5625, 1.0, 0.5625, 0.5, 0.5625, 0.5, 0.5625, 1.0, 0.5312, 1.0, 0.5312, 0.5, 0.5312, 0.5, 0.5312, 1.0, 0.5, 1.0, 0.5, 0.5, 0.5, 0.5, 0.5, 1.0, 0.4688, 1.0, 0.4688, 0.5, 0.4688, 0.5, 0.4688, 1.0, 0.4375, 1.0, 0.4375, 0.5, 0.4375, 0.5, 0.4375, 1.0, 0.4062, 1.0, 0.4062, 0.5, 0.4062, 0.5, 0.4062, 1.0, 0.375, 1.0, 0.375, 0.5, 0.375, 0.5, 0.375, 1.0, 0.3438, 1.0, 0.3438, 0.5, 0.3438, 0.5, 0.3438, 1.0, 0.3125, 1.0, 0.3125, 0.5, 0.3125, 0.5, 0.3125, 1.0, 0.2812, 1.0, 0.2812, 0.5, 0.2812, 0.5, 0.2812, 1.0, 0.25, 1.0, 0.25, 0.5, 0.25, 0.5, 0.25, 1.0, 0.2188, 1.0, 0.2188, 0.5, 0.2188, 0.5, 0.2188, 1.0, 0.1875, 1.0, 0.1875, 0.5, 0.1875, 0.5, 0.1875, 1.0, 0.1562, 1.0, 0.1562, 0.5, 0.1562, 0.5, 0.1562, 1.0, 0.125, 1.0, 0.125, 0.5, 0.125, 0.5, 0.125, 1.0, 0.09375, 1.0, 0.09375, 0.5, 0.09375, 0.5, 0.09375, 1.0, 0.0625, 1.0, 0.0625, 0.5, 0.9375, 1.0, 0.9688, 1.0, 0.9688, 1.0, 0.9375, 1.0, 0.0625, 0.5, 0.0625, 1.0, 0.03125, 1.0, 0.03125, 0.5, 0.03125, 0.5, 0.03125, 1.0, 0.0, 1.0, 0.0, 0.5, 0.2188, 0.5, 0.1875, 0.5, 0.1875, 0.5, 0.2188, 0.5, 0.7812, 1.0, 0.8125, 1.0, 0.8125, 1.0, 0.7812, 1.0, 0.6562, 1.0, 0.6875, 1.0, 0.6875, 1.0, 0.6562, 1.0, 0.375, 1.0, 0.4062, 1.0, 0.4062, 1.0, 0.375, 1.0, 0.09375, 1.0, 0.125, 1.0, 0.125, 1.0, 0.09375, 1.0, 0.7812, 1.0, 0.8125, 1.0, 0.8125, 1.0, 0.7812, 1.0, 0.5, 1.0, 0.5312, 1.0, 0.5312, 1.0, 0.5, 1.0, 0.2188, 1.0, 0.25, 1.0, 0.25, 1.0, 0.2188, 1.0, 0.9062, 1.0, 0.9375, 1.0, 0.9375, 1.0, 0.9062, 1.0, 0.625, 1.0, 0.6562, 1.0, 0.6562, 1.0, 0.625, 1.0, 0.3438, 1.0, 0.375, 1.0, 0.375, 1.0, 0.3438, 1.0, 0.0625, 1.0, 0.09375, 1.0, 0.09375, 1.0, 0.0625, 1.0, 0.75, 1.0, 0.7812, 1.0, 0.7812, 1.0, 0.75, 1.0, 0.4688, 1.0, 0.5, 1.0, 0.5, 1.0, 0.4688, 1.0, 0.1875, 1.0, 0.2188, 1.0, 0.2188, 1.0, 0.1875, 1.0, 0.875, 1.0, 0.9062, 1.0, 0.9062, 1.0, 0.875, 1.0, 0.5938, 1.0, 0.625, 1.0, 0.625, 1.0, 0.5938, 1.0, 0.3125, 1.0, 0.3438, 1.0, 0.3438, 1.0, 0.3125, 1.0, 0.03125, 1.0, 0.0625, 1.0, 0.0625, 1.0, 0.03125, 1.0, 0.7188, 1.0, 0.75, 1.0, 0.75, 1.0, 0.7188, 1.0, 0.4375, 1.0, 0.4688, 1.0, 0.4688, 1.0, 0.4375, 1.0, 0.1562, 1.0, 0.1875, 1.0, 0.1875, 1.0, 0.1562, 1.0, 0.8438, 1.0, 0.875, 1.0, 0.875, 1.0, 0.8438, 1.0, 0.5625, 1.0, 0.5938, 1.0, 0.5938, 1.0, 0.5625, 1.0, 0.9688, 1.0, 1.0, 1.0, 1.0, 1.0, 0.9688, 1.0, 0.2812, 1.0, 0.3125, 1.0, 0.3125, 1.0, 0.2812, 1.0, 0.0, 1.0, 0.03125, 1.0, 0.03125, 1.0, 0.0, 1.0, 0.6875, 1.0, 0.7188, 1.0, 0.7188, 1.0, 0.6875, 1.0, 0.4062, 1.0, 0.4375, 1.0, 0.4375, 1.0, 0.4062, 1.0, 0.125, 1.0, 0.1562, 1.0, 0.1562, 1.0, 0.125, 1.0, 0.8125, 1.0, 0.8438, 1.0, 0.8438, 1.0, 0.8125, 1.0, 0.5312, 1.0, 0.5625, 1.0, 0.5625, 1.0, 0.5312, 1.0, 0.25, 1.0, 0.2812, 1.0, 0.2812, 1.0, 0.25, 1.0, 0.875, 1.0, 0.9062, 1.0, 0.9062, 1.0, 0.875, 1.0, 0.3438, 1.0, 0.375, 1.0, 0.375, 1.0, 0.3438, 1.0, 0.75, 1.0, 0.7812, 1.0, 0.7812, 1.0, 0.75, 1.0, 0.3125, 1.0, 0.3438, 1.0, 0.3438, 1.0, 0.3125, 1.0, 0.7188, 1.0, 0.75, 1.0, 0.75, 1.0, 0.7188, 1.0, 0.2812, 1.0, 0.3125, 1.0, 0.3125, 1.0, 0.2812, 1.0, 0.6875, 1.0, 0.7188, 1.0, 0.7188, 1.0, 0.6875, 1.0, 0.25, 1.0, 0.2812, 1.0, 0.2812, 1.0, 0.25, 1.0, 0.6562, 1.0, 0.6875, 1.0, 0.6875, 1.0, 0.6562, 1.0, 0.2188, 1.0, 0.25, 1.0, 0.25, 1.0, 0.2188, 1.0, 0.625, 1.0, 0.6562, 1.0, 0.6562, 1.0, 0.625, 1.0, 0.1875, 1.0, 0.2188, 1.0, 0.2188, 1.0, 0.1875, 1.0, 0.5938, 1.0, 0.625, 1.0, 0.625, 1.0, 0.5938, 1.0, 0.1562, 1.0, 0.1875, 1.0, 0.1875, 1.0, 0.1562, 1.0, 0.5625, 1.0, 0.5938, 1.0, 0.5938, 1.0, 0.5625, 1.0, 0.9688, 1.0, 1.0, 1.0, 1.0, 1.0, 0.9688, 1.0, 0.125, 1.0, 0.1562, 1.0, 0.1562, 1.0, 0.125, 1.0, 0.5312, 1.0, 0.5625, 1.0, 0.5625, 1.0, 0.5312, 1.0, 0.9375, 1.0, 0.9688, 1.0, 0.9688, 1.0, 0.9375, 1.0, 0.09375, 1.0, 0.125, 1.0, 0.125, 1.0, 0.09375, 1.0, 0.5, 1.0, 0.5312, 1.0, 0.5312, 1.0, 0.5, 1.0, 0.9062, 1.0, 0.9375, 1.0, 0.9375, 1.0, 0.9062, 1.0, 0.0625, 1.0, 0.09375, 1.0, 0.09375, 1.0, 0.0625, 1.0, 0.4688, 1.0, 0.5, 1.0, 0.5, 1.0, 0.4688, 1.0, 0.875, 1.0, 0.9062, 1.0, 0.9062, 1.0, 0.875, 1.0, 0.03125, 1.0, 0.0625, 1.0, 0.0625, 1.0, 0.03125, 1.0, 0.4375, 1.0, 0.4688, 1.0, 0.4688, 1.0, 0.4375, 1.0, 0.8438, 1.0, 0.875, 1.0, 0.875, 1.0, 0.8438, 1.0, 0.0, 1.0, 0.03125, 1.0, 0.03125, 1.0, 0.0, 1.0, 0.4062, 1.0, 0.4375, 1.0, 0.4375, 1.0, 0.4062, 1.0, 0.8125, 1.0, 0.8438, 1.0, 0.8438, 1.0, 0.8125, 1.0, 0.375, 1.0, 0.4062, 1.0, 0.4062, 1.0, 0.375, 1.0, 0.7812, 1.0, 0.8125, 1.0, 0.8125, 1.0, 0.7812, 1.0, 0.03125, 1.0, 0.0625, 1.0, 0.0625, 1.0, 0.03125, 1.0, 0.4375, 1.0, 0.4688, 1.0, 0.4688, 1.0, 0.4375, 1.0, 0.8438, 1.0, 0.875, 1.0, 0.875, 1.0, 0.8438, 1.0, 0.0, 1.0, 0.03125, 1.0, 0.03125, 1.0, 0.0, 1.0, 0.4062, 1.0, 0.4375, 1.0, 0.4375, 1.0, 0.4062, 1.0, 0.8125, 1.0, 0.8438, 1.0, 0.8438, 1.0, 0.8125, 1.0, 0.375, 1.0, 0.4062, 1.0, 0.4062, 1.0, 0.375, 1.0, 0.7812, 1.0, 0.8125, 1.0, 0.8125, 1.0, 0.7812, 1.0, 0.3438, 1.0, 0.375, 1.0, 0.375, 1.0, 0.3438, 1.0, 0.75, 1.0, 0.7812, 1.0, 0.7812, 1.0, 0.75, 1.0, 0.3125, 1.0, 0.3438, 1.0, 0.3438, 1.0, 0.3125, 1.0, 0.7188, 1.0, 0.75, 1.0, 0.75, 1.0, 0.7188, 1.0, 0.2812, 1.0, 0.3125, 1.0, 0.3125, 1.0, 0.2812, 1.0, 0.6875, 1.0, 0.7188, 1.0, 0.7188, 1.0, 0.6875, 1.0, 0.25, 1.0, 0.2812, 1.0, 0.2812, 1.0, 0.25, 1.0, 0.6562, 1.0, 0.6875, 1.0, 0.6875, 1.0, 0.6562, 1.0, 0.2188, 1.0, 0.25, 1.0, 0.25, 1.0, 0.2188, 1.0, 0.625, 1.0, 0.6562, 1.0, 0.6562, 1.0, 0.625, 1.0, 0.1875, 1.0, 0.2188, 1.0, 0.2188, 1.0, 0.1875, 1.0, 0.5938, 1.0, 0.625, 1.0, 0.625, 1.0, 0.5938, 1.0, 0.1562, 1.0, 0.1875, 1.0, 0.1875, 1.0, 0.1562, 1.0, 0.5625, 1.0, 0.5938, 1.0, 0.5938, 1.0, 0.5625, 1.0, 0.9688, 1.0, 1.0, 1.0, 1.0, 1.0, 0.9688, 1.0, 0.125, 1.0, 0.1562, 1.0, 0.1562, 1.0, 0.125, 1.0, 0.5312, 1.0, 0.5625, 1.0, 0.5625, 1.0, 0.5312, 1.0, 0.9375, 1.0, 0.9688, 1.0, 0.9688, 1.0, 0.9375, 1.0, 0.09375, 1.0, 0.125, 1.0, 0.125, 1.0, 0.09375, 1.0, 0.5, 1.0, 0.5312, 1.0, 0.5312, 1.0, 0.5, 1.0, 0.9062, 1.0, 0.9375, 1.0, 0.9375, 1.0, 0.9062, 1.0, 0.0625, 1.0, 0.09375, 1.0, 0.09375, 1.0, 0.0625, 1.0, 0.4688, 1.0, 0.5, 1.0, 0.5, 1.0, 0.4688, 1.0, 0.4062, 1.0, 0.4375, 1.0, 0.4375, 1.0, 0.4062, 1.0, 0.3438, 1.0, 0.375, 1.0, 0.375, 1.0, 0.3438, 1.0, 0.75, 1.0, 0.7812, 1.0, 0.7812, 1.0, 0.75, 1.0, 0.3125, 1.0, 0.3438, 1.0, 0.3438, 1.0, 0.3125, 1.0, 0.7188, 1.0, 0.75, 1.0, 0.75, 1.0, 0.7188, 1.0, 0.2812, 1.0, 0.3125, 1.0, 0.3125, 1.0, 0.2812, 1.0, 0.6875, 1.0, 0.7188, 1.0, 0.7188, 1.0, 0.6875, 1.0, 0.25, 1.0, 0.2812, 1.0, 0.2812, 1.0, 0.25, 1.0, 0.6562, 1.0, 0.6875, 1.0, 0.6875, 1.0, 0.6562, 1.0, 0.2188, 1.0, 0.25, 1.0, 0.25, 1.0, 0.2188, 1.0, 0.625, 1.0, 0.6562, 1.0, 0.6562, 1.0, 0.625, 1.0, 0.1875, 1.0, 0.2188, 1.0, 0.2188, 1.0, 0.1875, 1.0, 0.5938, 1.0, 0.625, 1.0, 0.625, 1.0, 0.5938, 1.0, 0.1562, 1.0, 0.1875, 1.0, 0.1875, 1.0, 0.1562, 1.0, 0.5625, 1.0, 0.5938, 1.0, 0.5938, 1.0, 0.5625, 1.0, 0.9687, 1.0, 1.0, 1.0, 1.0, 1.0, 0.9688, 1.0, 0.125, 1.0, 0.1562, 1.0, 0.1562, 1.0, 0.125, 1.0, 0.5312, 1.0, 0.5625, 1.0, 0.5625, 1.0, 0.5312, 1.0, 0.9375, 1.0, 0.9687, 1.0, 0.9688, 1.0, 0.9375, 1.0, 0.09375, 1.0, 0.125, 1.0, 0.125, 1.0, 0.09375, 1.0, 0.5, 1.0, 0.5312, 1.0, 0.5312, 1.0, 0.5, 1.0, 0.9063, 1.0, 0.9375, 1.0, 0.9375, 1.0, 0.9062, 1.0, 0.0625, 1.0, 0.09375, 1.0, 0.09375, 1.0, 0.0625, 1.0, 0.4688, 1.0, 0.5, 1.0, 0.5, 1.0, 0.4688, 1.0, 0.875, 1.0, 0.9063, 1.0, 0.9062, 1.0, 0.875, 1.0, 0.03125, 1.0, 0.0625, 1.0, 0.0625, 1.0, 0.03125, 1.0, 0.4375, 1.0, 0.4688, 1.0, 0.4688, 1.0, 0.4375, 1.0, 0.8438, 1.0, 0.875, 1.0, 0.875, 1.0, 0.8438, 1.0, 0.0, 1.0, 0.03125, 1.0, 0.03125, 1.0, 0.0, 1.0, 0.4062, 1.0, 0.4375, 1.0, 0.4375, 1.0, 0.4062, 1.0, 0.8125, 1.0, 0.8438, 1.0, 0.8438, 1.0, 0.8125, 1.0, 0.375, 1.0, 0.4062, 1.0, 0.4062, 1.0, 0.375, 1.0, 0.3125, 1.0, 0.3438, 1.0, 0.3438, 1.0, 0.3125, 1.0, 0.8125, 1.0, 0.8438, 1.0, 0.8438, 1.0, 0.8125, 1.0, 0.375, 1.0, 0.4062, 1.0, 0.4062, 1.0, 0.375, 1.0, 0.7812, 1.0, 0.8125, 1.0, 0.8125, 1.0, 0.7812, 1.0, 0.3438, 1.0, 0.375, 1.0, 0.375, 1.0, 0.3438, 1.0, 0.75, 1.0, 0.7812, 1.0, 0.7812, 1.0, 0.75, 1.0, 0.3125, 1.0, 0.3438, 1.0, 0.3438, 1.0, 0.3125, 1.0, 0.7188, 1.0, 0.75, 1.0, 0.75, 1.0, 0.7188, 1.0, 0.2812, 1.0, 0.3125, 1.0, 0.3125, 1.0, 0.2812, 1.0, 0.6875, 1.0, 0.7188, 1.0, 0.7188, 1.0, 0.6875, 1.0, 0.25, 1.0, 0.2812, 1.0, 0.2812, 1.0, 0.25, 1.0, 0.6562, 1.0, 0.6875, 1.0, 0.6875, 1.0, 0.6562, 1.0, 0.2188, 1.0, 0.25, 1.0, 0.25, 1.0, 0.2188, 1.0, 0.625, 1.0, 0.6562, 1.0, 0.6562, 1.0, 0.625, 1.0, 0.1875, 1.0, 0.2188, 1.0, 0.2188, 1.0, 0.1875, 1.0, 0.5938, 1.0, 0.625, 1.0, 0.625, 1.0, 0.5938, 1.0, 0.1562, 1.0, 0.1875, 1.0, 0.1875, 1.0, 0.1562, 1.0, 0.5625, 1.0, 0.5938, 1.0, 0.5938, 1.0, 0.5625, 1.0, 0.9688, 1.0, 1.0, 1.0, 1.0, 1.0, 0.9688, 1.0, 0.125, 1.0, 0.1562, 1.0, 0.1562, 1.0, 0.125, 1.0, 0.5312, 1.0, 0.5625, 1.0, 0.5625, 1.0, 0.5312, 1.0, 0.9375, 1.0, 0.9688, 1.0, 0.9688, 1.0, 0.9375, 1.0, 0.09375, 1.0, 0.125, 1.0, 0.125, 1.0, 0.09375, 1.0, 0.5, 1.0, 0.5312, 1.0, 0.5312, 1.0, 0.5, 1.0, 0.9062, 1.0, 0.9375, 1.0, 0.9375, 1.0, 0.9062, 1.0, 0.0625, 1.0, 0.09375, 1.0, 0.09375, 1.0, 0.0625, 1.0, 0.4688, 1.0, 0.5, 1.0, 0.5, 1.0, 0.4688, 1.0, 0.875, 1.0, 0.9062, 1.0, 0.9062, 1.0, 0.875, 1.0, 0.03125, 1.0, 0.0625, 1.0, 0.0625, 1.0, 0.03125, 1.0, 0.4375, 1.0, 0.4688, 1.0, 0.4688, 1.0, 0.4375, 1.0, 0.8438, 1.0, 0.875, 1.0, 0.875, 1.0, 0.8438, 1.0, 0.0, 1.0, 0.03125, 1.0, 0.03125, 1.0, 0.0, 1.0, 0.2188, 1.0, 0.25, 1.0, 0.25, 1.0, 0.2188, 1.0, 0.7188, 1.0, 0.75, 1.0, 0.75, 1.0, 0.7188, 1.0, 0.2812, 1.0, 0.3125, 1.0, 0.3125, 1.0, 0.2812, 1.0, 0.6875, 1.0, 0.7188, 1.0, 0.7188, 1.0, 0.6875, 1.0, 0.25, 1.0, 0.2812, 1.0, 0.2812, 1.0, 0.25, 1.0, 0.6562, 1.0, 0.6875, 1.0, 0.6875, 1.0, 0.6562, 1.0, 0.2188, 1.0, 0.25, 1.0, 0.25, 1.0, 0.2188, 1.0, 0.625, 1.0, 0.6562, 1.0, 0.6562, 1.0, 0.625, 1.0, 0.1875, 1.0, 0.2188, 1.0, 0.2188, 1.0, 0.1875, 1.0, 0.5938, 1.0, 0.625, 1.0, 0.625, 1.0, 0.5938, 1.0, 0.1562, 1.0, 0.1875, 1.0, 0.1875, 1.0, 0.1562, 1.0, 0.5625, 1.0, 0.5938, 1.0, 0.5938, 1.0, 0.5625, 1.0, 0.9688, 1.0, 1.0, 1.0, 1.0, 1.0, 0.9688, 1.0, 0.125, 1.0, 0.1562, 1.0, 0.1562, 1.0, 0.125, 1.0, 0.5312, 1.0, 0.5625, 1.0, 0.5625, 1.0, 0.5312, 1.0, 0.9375, 1.0, 0.9688, 1.0, 0.9688, 1.0, 0.9375, 1.0, 0.09375, 1.0, 0.125, 1.0, 0.125, 1.0, 0.09375, 1.0, 0.5, 1.0, 0.5312, 1.0, 0.5312, 1.0, 0.5, 1.0, 0.9062, 1.0, 0.9375, 1.0, 0.9375, 1.0, 0.9062, 1.0, 0.0625, 1.0, 0.09375, 1.0, 0.09375, 1.0, 0.0625, 1.0, 0.4688, 1.0, 0.5, 1.0, 0.5, 1.0, 0.4688, 1.0, 0.875, 1.0, 0.9062, 1.0, 0.9062, 1.0, 0.875, 1.0, 0.03125, 1.0, 0.0625, 1.0, 0.0625, 1.0, 0.03125, 1.0, 0.4375, 1.0, 0.4688, 1.0, 0.4688, 1.0, 0.4375, 1.0, 0.8438, 1.0, 0.875, 1.0, 0.875, 1.0, 0.8438, 1.0, 0.0, 1.0, 0.03125, 1.0, 0.03125, 1.0, 0.0, 1.0, 0.4062, 1.0, 0.4375, 1.0, 0.4375, 1.0, 0.4062, 1.0, 0.8125, 1.0, 0.8438, 1.0, 0.8438, 1.0, 0.8125, 1.0, 0.375, 1.0, 0.4062, 1.0, 0.4062, 1.0, 0.375, 1.0, 0.7812, 1.0, 0.8125, 1.0, 0.8125, 1.0, 0.7812, 1.0, 0.3438, 1.0, 0.375, 1.0, 0.375, 1.0, 0.3438, 1.0, 0.75, 1.0, 0.7812, 1.0, 0.7812, 1.0, 0.75, 1.0, 0.875, 1.0, 0.9062, 1.0, 0.9062, 1.0, 0.875, 1.0, 0.625, 1.0, 0.6562, 1.0, 0.6562, 1.0, 0.625, 1.0, 0.1875, 1.0, 0.2188, 1.0, 0.2188, 1.0, 0.1875, 1.0, 0.5938, 1.0, 0.625, 1.0, 0.625, 1.0, 0.5938, 1.0, 0.1562, 1.0, 0.1875, 1.0, 0.1875, 1.0, 0.1562, 1.0, 0.5625, 1.0, 0.5938, 1.0, 0.5938, 1.0, 0.5625, 1.0, 0.9688, 1.0, 1.0, 1.0, 1.0, 1.0, 0.9688, 1.0, 0.125, 1.0, 0.1562, 1.0, 0.1562, 1.0, 0.125, 1.0, 0.5312, 1.0, 0.5625, 1.0, 0.5625, 1.0, 0.5312, 1.0, 0.9375, 1.0, 0.9688, 1.0, 0.9688, 1.0, 0.9375, 1.0, 0.09375, 1.0, 0.125, 1.0, 0.125, 1.0, 0.09375, 1.0, 0.5, 1.0, 0.5312, 1.0, 0.5312, 1.0, 0.5, 1.0, 0.9062, 1.0, 0.9375, 1.0, 0.9375, 1.0, 0.9062, 1.0, 0.0625, 1.0, 0.09375, 1.0, 0.09375, 1.0, 0.0625, 1.0, 0.4688, 1.0, 0.5, 1.0, 0.5, 1.0, 0.4688, 1.0, 0.875, 1.0, 0.9062, 1.0, 0.9062, 1.0, 0.875, 1.0, 0.03125, 1.0, 0.0625, 1.0, 0.0625, 1.0, 0.03125, 1.0, 0.4375, 1.0, 0.4688, 1.0, 0.4688, 1.0, 0.4375, 1.0, 0.8438, 1.0, 0.875, 1.0, 0.875, 1.0, 0.8438, 1.0, 0.0, 1.0, 0.03125, 1.0, 0.03125, 1.0, 0.0, 1.0, 0.4062, 1.0, 0.4375, 1.0, 0.4375, 1.0, 0.4062, 1.0, 0.8125, 1.0, 0.8438, 1.0, 0.8438, 1.0, 0.8125, 1.0, 0.375, 1.0, 0.4062, 1.0, 0.4062, 1.0, 0.375, 1.0, 0.7812, 1.0, 0.8125, 1.0, 0.8125, 1.0, 0.7812, 1.0, 0.3438, 1.0, 0.375, 1.0, 0.375, 1.0, 0.3438, 1.0, 0.75, 1.0, 0.7812, 1.0, 0.7812, 1.0, 0.75, 1.0, 0.3125, 1.0, 0.3438, 1.0, 0.3438, 1.0, 0.3125, 1.0, 0.7188, 1.0, 0.75, 1.0, 0.75, 1.0, 0.7188, 1.0, 0.2812, 1.0, 0.3125, 1.0, 0.3125, 1.0, 0.2812, 1.0, 0.6875, 1.0, 0.7188, 1.0, 0.7188, 1.0, 0.6875, 1.0, 0.25, 1.0, 0.2812, 1.0, 0.2812, 1.0, 0.25, 1.0, 0.6562, 1.0, 0.6875, 1.0, 0.6875, 1.0, 0.6562, 1.0, 0.375, 1.0, 0.4062, 1.0, 0.4062, 1.0, 0.375, 1.0, 0.8125, 1.0, 0.8438, 1.0, 0.8437, 1.0, 0.8125, 1.0, 0.4062, 1.0, 0.4375, 1.0, 0.4375, 1.0, 0.4062, 1.0, 0.0, 1.0, 0.03125, 1.0, 0.03125, 1.0, 0.0, 1.0, 0.8438, 1.0, 0.875, 1.0, 0.875, 1.0, 0.8437, 1.0, 0.4375, 1.0, 0.4688, 1.0, 0.4688, 1.0, 0.4375, 1.0, 0.03125, 1.0, 0.0625, 1.0, 0.0625, 1.0, 0.03125, 1.0, 0.875, 1.0, 0.9062, 1.0, 0.9062, 1.0, 0.875, 1.0, 0.4688, 1.0, 0.5, 1.0, 0.5, 1.0, 0.4688, 1.0, 0.0625, 1.0, 0.09375, 1.0, 0.09375, 1.0, 0.0625, 1.0, 0.9062, 1.0, 0.9375, 1.0, 0.9375, 1.0, 0.9062, 1.0, 0.5, 1.0, 0.5312, 1.0, 0.5312, 1.0, 0.5, 1.0, 0.09375, 1.0, 0.125, 1.0, 0.125, 1.0, 0.09375, 1.0, 0.9375, 1.0, 0.9688, 1.0, 0.9688, 1.0, 0.9375, 1.0, 0.5312, 1.0, 0.5625, 1.0, 0.5625, 1.0, 0.5312, 1.0, 0.125, 1.0, 0.1562, 1.0, 0.1562, 1.0, 0.125, 1.0, 0.9688, 1.0, 1.0, 1.0, 1.0, 1.0, 0.9688, 1.0, 0.5625, 1.0, 0.5938, 1.0, 0.5938, 1.0, 0.5625, 1.0, 0.1562, 1.0, 0.1875, 1.0, 0.1875, 1.0, 0.1562, 1.0, 0.5938, 1.0, 0.625, 1.0, 0.625, 1.0, 0.5938, 1.0, 0.1875, 1.0, 0.2188, 1.0, 0.2188, 1.0, 0.1875, 1.0, 0.625, 1.0, 0.6562, 1.0, 0.6562, 1.0, 0.625, 1.0, 0.2188, 1.0, 0.25, 1.0, 0.25, 1.0, 0.2188, 1.0, 0.6562, 1.0, 0.6875, 1.0, 0.6875, 1.0, 0.6562, 1.0, 0.25, 1.0, 0.2812, 1.0, 0.2812, 1.0, 0.25, 1.0, 0.6875, 1.0, 0.7188, 1.0, 0.7188, 1.0, 0.6875, 1.0, 0.2812, 1.0, 0.3125, 1.0, 0.3125, 1.0, 0.2812, 1.0, 0.7188, 1.0, 0.75, 1.0, 0.75, 1.0, 0.7188, 1.0, 0.3125, 1.0, 0.3438, 1.0, 0.3438, 1.0, 0.3125, 1.0, 0.75, 1.0, 0.7812, 1.0, 0.7812, 1.0, 0.75, 1.0, 0.3438, 1.0, 0.375, 1.0, 0.375, 1.0, 0.3438, 1.0, 0.7812, 1.0, 0.8125, 1.0, 0.8125, 1.0, 0.7812, 1.0, 0.375, 1.0, 0.4062, 1.0, 0.4062, 1.0, 0.375, 1.0, 0.8125, 1.0, 0.8438, 1.0, 0.8438, 1.0, 0.8125, 1.0, 0.4062, 1.0, 0.4375, 1.0, 0.4375, 1.0, 0.4062, 1.0, 0.0, 1.0, 0.03125, 1.0, 0.03125, 1.0, 0.0, 1.0, 0.8438, 1.0, 0.875, 1.0, 0.875, 1.0, 0.8438, 1.0, 0.4375, 1.0, 0.4687, 1.0, 0.4688, 1.0, 0.4375, 1.0, 0.03125, 1.0, 0.0625, 1.0, 0.0625, 1.0, 0.03125, 1.0, 0.875, 1.0, 0.9063, 1.0, 0.9063, 1.0, 0.875, 1.0, 0.4687, 1.0, 0.5, 1.0, 0.5, 1.0, 0.4688, 1.0, 0.0625, 1.0, 0.09375, 1.0, 0.09375, 1.0, 0.0625, 1.0, 0.9063, 1.0, 0.9375, 1.0, 0.9375, 1.0, 0.9063, 1.0, 0.5, 1.0, 0.5312, 1.0, 0.5312, 1.0, 0.5, 1.0, 0.09375, 1.0, 0.125, 1.0, 0.125, 1.0, 0.09375, 1.0, 0.9375, 1.0, 0.9688, 1.0, 0.9687, 1.0, 0.9375, 1.0, 0.5312, 1.0, 0.5625, 1.0, 0.5625, 1.0, 0.5312, 1.0, 0.125, 1.0, 0.1562, 1.0, 0.1562, 1.0, 0.125, 1.0, 0.9688, 1.0, 1.0, 1.0, 1.0, 1.0, 0.9687, 1.0, 0.5625, 1.0, 0.5938, 1.0, 0.5938, 1.0, 0.5625, 1.0, 0.1562, 1.0, 0.1875, 1.0, 0.1875, 1.0, 0.1562, 1.0, 0.5938, 1.0, 0.625, 1.0, 0.625, 1.0, 0.5938, 1.0, 0.1875, 1.0, 0.2188, 1.0, 0.2188, 1.0, 0.1875, 1.0, 0.625, 1.0, 0.6562, 1.0, 0.6562, 1.0, 0.625, 1.0, 0.2188, 1.0, 0.25, 1.0, 0.25, 1.0, 0.2188, 1.0, 0.6562, 1.0, 0.6875, 1.0, 0.6875, 1.0, 0.6562, 1.0, 0.25, 1.0, 0.2812, 1.0, 0.2812, 1.0, 0.25, 1.0, 0.6875, 1.0, 0.7188, 1.0, 0.7188, 1.0, 0.6875, 1.0, 0.2812, 1.0, 0.3125, 1.0, 0.3125, 1.0, 0.2812, 1.0, 0.7188, 1.0, 0.75, 1.0, 0.75, 1.0, 0.7188, 1.0, 0.3125, 1.0, 0.3438, 1.0, 0.3438, 1.0, 0.3125, 1.0, 0.75, 1.0, 0.7812, 1.0, 0.7812, 1.0, 0.75, 1.0, 0.3438, 1.0, 0.375, 1.0, 0.375, 1.0, 0.3438, 1.0, 0.7812, 1.0, 0.8125, 1.0, 0.8125, 1.0, 0.7812, 1.0, 0.375, 1.0, 0.4062, 1.0, 0.4062, 1.0, 0.375, 1.0, 0.8125, 1.0, 0.8438, 1.0, 0.8438, 1.0, 0.8125, 1.0, 0.4062, 1.0, 0.4375, 1.0, 0.4375, 1.0, 0.4062, 1.0, 0.0, 1.0, 0.03125, 1.0, 0.03125, 1.0, 0.0, 1.0, 0.8438, 1.0, 0.875, 1.0, 0.875, 1.0, 0.8438, 1.0, 0.4375, 1.0, 0.4688, 1.0, 0.4687, 1.0, 0.4375, 1.0, 0.03125, 1.0, 0.0625, 1.0, 0.0625, 1.0, 0.03125, 1.0, 0.875, 1.0, 0.9062, 1.0, 0.9062, 1.0, 0.875, 1.0, 0.4688, 1.0, 0.5, 1.0, 0.5, 1.0, 0.4687, 1.0, 0.0625, 1.0, 0.09375, 1.0, 0.09375, 1.0, 0.0625, 1.0, 0.9062, 1.0, 0.9375, 1.0, 0.9375, 1.0, 0.9062, 1.0, 0.5, 1.0, 0.5312, 1.0, 0.5312, 1.0, 0.5, 1.0, 0.09375, 1.0, 0.125, 1.0, 0.125, 1.0, 0.09375, 1.0, 0.9375, 1.0, 0.9688, 1.0, 0.9688, 1.0, 0.9375, 1.0, 0.5312, 1.0, 0.5625, 1.0, 0.5625, 1.0, 0.5312, 1.0, 0.125, 1.0, 0.1562, 1.0, 0.1562, 1.0, 0.125, 1.0, 0.9688, 1.0, 1.0, 1.0, 1.0, 1.0, 0.9688, 1.0, 0.5625, 1.0, 0.5938, 1.0, 0.5938, 1.0, 0.5625, 1.0, 0.1562, 1.0, 0.1875, 1.0, 0.1875, 1.0, 0.1562, 1.0, 0.5938, 1.0, 0.625, 1.0, 0.625, 1.0, 0.5938, 1.0, 0.1875, 1.0, 0.2188, 1.0, 0.2187, 1.0, 0.1875, 1.0, 0.625, 1.0, 0.6562, 1.0, 0.6562, 1.0, 0.625, 1.0, 0.2188, 1.0, 0.25, 1.0, 0.25, 1.0, 0.2187, 1.0, 0.6562, 1.0, 0.6875, 1.0, 0.6875, 1.0, 0.6562, 1.0, 0.25, 1.0, 0.2812, 1.0, 0.2812, 1.0, 0.25, 1.0, 0.6875, 1.0, 0.7188, 1.0, 0.7187, 1.0, 0.6875, 1.0, 0.2812, 1.0, 0.3125, 1.0, 0.3125, 1.0, 0.2812, 1.0, 0.7188, 1.0, 0.75, 1.0, 0.75, 1.0, 0.7187, 1.0, 0.3125, 1.0, 0.3438, 1.0, 0.3438, 1.0, 0.3125, 1.0, 0.75, 1.0, 0.7812, 1.0, 0.7812, 1.0, 0.75, 1.0, 0.3438, 1.0, 0.375, 1.0, 0.375, 1.0, 0.3438, 1.0, 0.7812, 1.0, 0.8125, 1.0, 0.8125, 1.0, 0.7812, 1.0, 0.375, 1.0, 0.4062, 1.0, 0.4062, 1.0, 0.375, 1.0, 0.8125, 1.0, 0.8438, 1.0, 0.8438, 1.0, 0.8125, 1.0, 0.4062, 1.0, 0.4375, 1.0, 0.4375, 1.0, 0.4062, 1.0, 0.0, 1.0, 0.03125, 1.0, 0.03125, 1.0, 0.0, 1.0, 0.8438, 1.0, 0.875, 1.0, 0.875, 1.0, 0.8438, 1.0, 0.4375, 1.0, 0.4687, 1.0, 0.4688, 1.0, 0.4375, 1.0, 0.03125, 1.0, 0.0625, 1.0, 0.0625, 1.0, 0.03125, 1.0, 0.875, 1.0, 0.9062, 1.0, 0.9062, 1.0, 0.875, 1.0, 0.4687, 1.0, 0.5, 1.0, 0.5, 1.0, 0.4688, 1.0, 0.0625, 1.0, 0.09375, 1.0, 0.09375, 1.0, 0.0625, 1.0, 0.9062, 1.0, 0.9375, 1.0, 0.9375, 1.0, 0.9062, 1.0, 0.5, 1.0, 0.5312, 1.0, 0.5312, 1.0, 0.5, 1.0, 0.09375, 1.0, 0.125, 1.0, 0.125, 1.0, 0.09375, 1.0, 0.9375, 1.0, 0.9688, 1.0, 0.9688, 1.0, 0.9375, 1.0, 0.5312, 1.0, 0.5625, 1.0, 0.5625, 1.0, 0.5312, 1.0, 0.125, 1.0, 0.1562, 1.0, 0.1562, 1.0, 0.125, 1.0, 0.9688, 1.0, 1.0, 1.0, 1.0, 1.0, 0.9688, 1.0, 0.5625, 1.0, 0.5938, 1.0, 0.5938, 1.0, 0.5625, 1.0, 0.1562, 1.0, 0.1875, 1.0, 0.1875, 1.0, 0.1562, 1.0, 0.5938, 1.0, 0.625, 1.0, 0.625, 1.0, 0.5938, 1.0, 0.1875, 1.0, 0.2187, 1.0, 0.2188, 1.0, 0.1875, 1.0, 0.625, 1.0, 0.6562, 1.0, 0.6562, 1.0, 0.625, 1.0, 0.2187, 1.0, 0.25, 1.0, 0.25, 1.0, 0.2188, 1.0, 0.6562, 1.0, 0.6875, 1.0, 0.6875, 1.0, 0.6562, 1.0, 0.25, 1.0, 0.2812, 1.0, 0.2812, 1.0, 0.25, 1.0, 0.6875, 1.0, 0.7187, 1.0, 0.7188, 1.0, 0.6875, 1.0, 0.2812, 1.0, 0.3125, 1.0, 0.3125, 1.0, 0.2812, 1.0, 0.7187, 1.0, 0.75, 1.0, 0.75, 1.0, 0.7188, 1.0, 0.3125, 1.0, 0.3438, 1.0, 0.3438, 1.0, 0.3125, 1.0, 0.75, 1.0, 0.7812, 1.0, 0.7812, 1.0, 0.75, 1.0, 0.3438, 1.0, 0.375, 1.0, 0.375, 1.0, 0.3438, 1.0, 0.7812, 1.0, 0.8125, 1.0, 0.8125, 1.0, 0.7812, 1.0, 0.7812, 1.0, 0.8125, 1.0, 0.8125, 1.0, 0.7812, 1.0, 0.3438, 1.0, 0.375, 1.0, 0.375, 1.0, 0.3438, 1.0, 0.75, 1.0, 0.7812, 1.0, 0.7812, 1.0, 0.75, 1.0, 0.3125, 1.0, 0.3438, 1.0, 0.3438, 1.0, 0.3125, 1.0, 0.7188, 1.0, 0.75, 1.0, 0.75, 1.0, 0.7188, 1.0, 0.2812, 1.0, 0.3125, 1.0, 0.3125, 1.0, 0.2812, 1.0, 0.6875, 1.0, 0.7188, 1.0, 0.7188, 1.0, 0.6875, 1.0, 0.25, 1.0, 0.2812, 1.0, 0.2812, 1.0, 0.25, 1.0, 0.6562, 1.0, 0.6875, 1.0, 0.6875, 1.0, 0.6562, 1.0, 0.2188, 1.0, 0.25, 1.0, 0.25, 1.0, 0.2188, 1.0, 0.625, 1.0, 0.6562, 1.0, 0.6562, 1.0, 0.625, 1.0, 0.1875, 1.0, 0.2188, 1.0, 0.2188, 1.0, 0.1875, 1.0, 0.5938, 1.0, 0.625, 1.0, 0.625, 1.0, 0.5938, 1.0, 0.1562, 1.0, 0.1875, 1.0, 0.1875, 1.0, 0.1562, 1.0, 0.5625, 1.0, 0.5938, 1.0, 0.5938, 1.0, 0.5625, 1.0, 0.9688, 1.0, 1.0, 1.0, 1.0, 1.0, 0.9688, 1.0, 0.125, 1.0, 0.1562, 1.0, 0.1562, 1.0, 0.125, 1.0, 0.5312, 1.0, 0.5625, 1.0, 0.5625, 1.0, 0.5312, 1.0, 0.9375, 1.0, 0.9688, 1.0, 0.9688, 1.0, 0.9375, 1.0, 0.09375, 1.0, 0.125, 1.0, 0.125, 1.0, 0.09375, 1.0, 0.5, 1.0, 0.5312, 1.0, 0.5312, 1.0, 0.5, 1.0, 0.9062, 1.0, 0.9375, 1.0, 0.9375, 1.0, 0.9062, 1.0, 0.0625, 1.0, 0.09375, 1.0, 0.09375, 1.0, 0.0625, 1.0, 0.4688, 1.0, 0.5, 1.0, 0.5, 1.0, 0.4688, 1.0, 0.875, 1.0, 0.9062, 1.0, 0.9062, 1.0, 0.875, 1.0, 0.03125, 1.0, 0.0625, 1.0, 0.0625, 1.0, 0.03125, 1.0, 0.4375, 1.0, 0.4688, 1.0, 0.4688, 1.0, 0.4375, 1.0, 0.8438, 1.0, 0.875, 1.0, 0.875, 1.0, 0.8438, 1.0, 0.0, 1.0, 0.03125, 1.0, 0.03125, 1.0, 0.0, 1.0, 0.4062, 1.0, 0.4375, 1.0, 0.4375, 1.0, 0.4062, 1.0, 0.8125, 1.0, 0.8438, 1.0, 0.8438, 1.0, 0.8125, 1.0, 0.375, 1.0, 0.4062, 1.0, 0.4062, 1.0, 0.375, 1.0, 0.7812, 1.0, 0.8125, 1.0, 0.8125, 1.0, 0.7812, 1.0, 0.3438, 1.0, 0.375, 1.0, 0.375, 1.0, 0.3438, 1.0, 0.75, 1.0, 0.7812, 1.0, 0.7812, 1.0, 0.75, 1.0, 0.3125, 1.0, 0.3438, 1.0, 0.3438, 1.0, 0.3125, 1.0, 0.7188, 1.0, 0.75, 1.0, 0.75, 1.0, 0.7188, 1.0, 0.2812, 1.0, 0.3125, 1.0, 0.3125, 1.0, 0.2812, 1.0, 0.6875, 1.0, 0.7188, 1.0, 0.7188, 1.0, 0.6875, 1.0, 0.25, 1.0, 0.2812, 1.0, 0.2812, 1.0, 0.25, 1.0, 0.6562, 1.0, 0.6875, 1.0, 0.6875, 1.0, 0.6562, 1.0, 0.2188, 1.0, 0.25, 1.0, 0.25, 1.0, 0.2188, 1.0, 0.625, 1.0, 0.6562, 1.0, 0.6562, 1.0, 0.625, 1.0, 0.1875, 1.0, 0.2188, 1.0, 0.2188, 1.0, 0.1875, 1.0, 0.5938, 1.0, 0.625, 1.0, 0.625, 1.0, 0.5938, 1.0, 0.1562, 1.0, 0.1875, 1.0, 0.1875, 1.0, 0.1562, 1.0, 0.5625, 1.0, 0.5938, 1.0, 0.5938, 1.0, 0.5625, 1.0, 0.9688, 1.0, 1.0, 1.0, 1.0, 1.0, 0.9688, 1.0, 0.125, 1.0, 0.1562, 1.0, 0.1562, 1.0, 0.125, 1.0, 0.5312, 1.0, 0.5625, 1.0, 0.5625, 1.0, 0.5312, 1.0, 0.9375, 1.0, 0.9688, 1.0, 0.9688, 1.0, 0.9375, 1.0, 0.09375, 1.0, 0.125, 1.0, 0.125, 1.0, 0.09375, 1.0, 0.5, 1.0, 0.5312, 1.0, 0.5312, 1.0, 0.5, 1.0, 0.9062, 1.0, 0.9375, 1.0, 0.9375, 1.0, 0.9063, 1.0, 0.0625, 1.0, 0.09375, 1.0, 0.09375, 1.0, 0.0625, 1.0, 0.4688, 1.0, 0.5, 1.0, 0.5, 1.0, 0.4687, 1.0, 0.875, 1.0, 0.9062, 1.0, 0.9063, 1.0, 0.875, 1.0, 0.03125, 1.0, 0.0625, 1.0, 0.0625, 1.0, 0.03125, 1.0, 0.4375, 1.0, 0.4688, 1.0, 0.4687, 1.0, 0.4375, 1.0, 0.8437, 1.0, 0.875, 1.0, 0.875, 1.0, 0.8438, 1.0, 0.0, 1.0, 0.03125, 1.0, 0.03125, 1.0, 0.0, 1.0, 0.4062, 1.0, 0.4375, 1.0, 0.4375, 1.0, 0.4062, 1.0, 0.8125, 1.0, 0.8437, 1.0, 0.8438, 1.0, 0.8125, 1.0, 0.375, 1.0, 0.4062, 1.0, 0.4062, 1.0, 0.375, 1.0, 0.75, 0.49, 0.7968, 0.4854, 0.8418, 0.4717, 0.8833, 0.4496, 0.9197, 0.4197, 0.9496, 0.3833, 0.9717, 0.3418, 0.9854, 0.2968, 0.99, 0.25, 0.9854, 0.2032, 0.9717, 0.1582, 0.9496, 0.1167, 0.9197, 0.08029, 0.8833, 0.05045, 0.8418, 0.02827, 0.7968, 0.01461, 0.75, 0.01, 0.7032, 0.01461, 0.6582, 0.02827, 0.6167, 0.05045, 0.5803, 0.08029, 0.5504, 0.1167, 0.5283, 0.1582, 0.5146, 0.2032, 0.51, 0.25, 0.5146, 0.2968, 0.5283, 0.3418, 0.5504, 0.3833, 0.5803, 0.4197, 0.6167, 0.4496, 0.6582, 0.4717, 0.7032, 0.4854, 0.9062, 0.5, 0.875, 0.5, 0.875, 0.5, 0.9062, 0.5, 0.625, 0.5, 0.5938, 0.5, 0.5938, 0.5, 0.625, 0.5, 0.3438, 0.5, 0.3125, 0.5, 0.3125, 0.5, 0.3438, 0.5, 0.0625, 0.5, 0.03125, 0.5, 0.03125, 0.5, 0.0625, 0.5, 0.75, 0.5, 0.7188, 0.5, 0.7188, 0.5, 0.75, 0.5, 0.4688, 0.5, 0.4375, 0.5, 0.4375, 0.5, 0.4688, 0.5, 0.1875, 0.5, 0.1562, 0.5, 0.1562, 0.5, 0.1875, 0.5, 0.875, 0.5, 0.8438, 0.5, 0.8438, 0.5, 0.875, 0.5, 0.5938, 0.5, 0.5625, 0.5, 0.5625, 0.5, 0.5938, 0.5, 0.3125, 0.5, 0.2812, 0.5, 0.2812, 0.5, 0.3125, 0.5, 1.0, 0.5, 0.9688, 0.5, 0.9688, 0.5, 1.0, 0.5, 0.03125, 0.5, 0.0, 0.5, 0.0, 0.5, 0.03125, 0.5, 0.7188, 0.5, 0.6875, 0.5, 0.6875, 0.5, 0.7188, 0.5, 0.4375, 0.5, 0.4062, 0.5, 0.4062, 0.5, 0.4375, 0.5, 0.1562, 0.5, 0.125, 0.5, 0.125, 0.5, 0.1562, 0.5, 0.8438, 0.5, 0.8125, 0.5, 0.8125, 0.5, 0.8438, 0.5, 0.5625, 0.5, 0.5312, 0.5, 0.5312, 0.5, 0.5625, 0.5, 0.2812, 0.5, 0.25, 0.5, 0.25, 0.5, 0.2812, 0.5, 0.9688, 0.5, 0.9375, 0.5, 0.9375, 0.5, 0.9688, 0.5, 0.6875, 0.5, 0.6562, 0.5, 0.6562, 0.5, 0.6875, 0.5, 0.4062, 0.5, 0.375, 0.5, 0.375, 0.5, 0.4062, 0.5, 0.125, 0.5, 0.09375, 0.5, 0.09375, 0.5, 0.125, 0.5, 0.8125, 0.5, 0.7812, 0.5, 0.7812, 0.5, 0.8125, 0.5, 0.5312, 0.5, 0.5, 0.5, 0.5, 0.5, 0.5312, 0.5, 0.25, 0.5, 0.2188, 0.5, 0.2188, 0.5, 0.25, 0.5, 0.9375, 0.5, 0.9062, 0.5, 0.9062, 0.5, 0.9375, 0.5, 0.6562, 0.5, 0.625, 0.5, 0.625, 0.5, 0.6562, 0.5, 0.375, 0.5, 0.3438, 0.5, 0.3438, 0.5, 0.375, 0.5, 0.09375, 0.5, 0.0625, 0.5, 0.0625, 0.5, 0.09375, 0.5, 0.7812, 0.5, 0.75, 0.5, 0.75, 0.5, 0.7812, 0.5, 0.5, 0.5, 0.4688, 0.5, 0.4688, 0.5, 0.5, 0.5, 0.2968, 0.4854, 0.25, 0.49, 0.2032, 0.4854, 0.1582, 0.4717, 0.1167, 0.4496, 0.08029, 0.4197, 0.05045, 0.3833, 0.02827, 0.3418, 0.01461, 0.2968, 0.01, 0.25, 0.01461, 0.2032, 0.02827, 0.1582, 0.05045, 0.1167, 0.08029, 0.08029, 0.1167, 0.05045, 0.1582, 0.02827, 0.2032, 0.01461, 0.25, 0.01, 0.2968, 0.01461, 0.3418, 0.02827, 0.3833, 0.05045, 0.4197, 0.08029, 0.4496, 0.1167, 0.4717, 0.1582, 0.4854, 0.2032, 0.49, 0.25, 0.4854, 0.2968, 0.4717, 0.3418, 0.4496, 0.3833, 0.4197, 0.4197, 0.3833, 0.4496, 0.3418, 0.4717, 0.03125, 1.0, 0.0625, 1.0, 0.0625, 1.0, 0.03125, 1.0, 0.4375, 1.0, 0.4688, 1.0, 0.4688, 1.0, 0.4375, 1.0, 0.8438, 1.0, 0.875, 1.0, 0.875, 1.0, 0.8438, 1.0, 0.0, 1.0, 0.03125, 1.0, 0.03125, 1.0, 0.0, 1.0, 0.4062, 1.0, 0.4375, 1.0, 0.4375, 1.0, 0.4062, 1.0, 0.8125, 1.0, 0.8438, 1.0, 0.8438, 1.0, 0.8125, 1.0, 0.375, 1.0, 0.4062, 1.0, 0.4062, 1.0, 0.375, 1.0, 0.7812, 1.0, 0.8125, 1.0, 0.8125, 1.0, 0.7812, 1.0, 0.3438, 1.0, 0.375, 1.0, 0.375, 1.0, 0.3438, 1.0, 0.75, 1.0, 0.7812, 1.0, 0.7812, 1.0, 0.75, 1.0, 0.3125, 1.0, 0.3438, 1.0, 0.3438, 1.0, 0.3125, 1.0, 0.7188, 1.0, 0.75, 1.0, 0.75, 1.0, 0.7188, 1.0, 0.2812, 1.0, 0.3125, 1.0, 0.3125, 1.0, 0.2812, 1.0, 0.6875, 1.0, 0.7188, 1.0, 0.7188, 1.0, 0.6875, 1.0, 0.25, 1.0, 0.2812, 1.0, 0.2812, 1.0, 0.25, 1.0, 0.6562, 1.0, 0.6875, 1.0, 0.6875, 1.0, 0.6562, 1.0, 0.2188, 1.0, 0.25, 1.0, 0.25, 1.0, 0.2188, 1.0, 0.625, 1.0, 0.6562, 1.0, 0.6562, 1.0, 0.625, 1.0, 0.1875, 1.0, 0.2188, 1.0, 0.2188, 1.0, 0.1875, 1.0, 0.5938, 1.0, 0.625, 1.0, 0.625, 1.0, 0.5938, 1.0, 0.1562, 1.0, 0.1875, 1.0, 0.1875, 1.0, 0.1562, 1.0, 0.5625, 1.0, 0.5938, 1.0, 0.5938, 1.0, 0.5625, 1.0, 0.9688, 1.0, 1.0, 1.0, 1.0, 1.0, 0.9688, 1.0, 0.125, 1.0, 0.1562, 1.0, 0.1562, 1.0, 0.125, 1.0, 0.5312, 1.0, 0.5625, 1.0, 0.5625, 1.0, 0.5312, 1.0, 0.9375, 1.0, 0.9688, 1.0, 0.9688, 1.0, 0.9375, 1.0, 0.09375, 1.0, 0.125, 1.0, 0.125, 1.0, 0.09375, 1.0, 0.5, 1.0, 0.5312, 1.0, 0.5312, 1.0, 0.5, 1.0, 0.9062, 1.0, 0.9375, 1.0, 0.9375, 1.0, 0.9062, 1.0, 0.0625, 1.0, 0.09375, 1.0, 0.09375, 1.0, 0.0625, 1.0, 0.4688, 1.0, 0.5, 1.0, 0.5, 1.0, 0.4688, 1.0])
me_cylinder.materials.append(mat_red)
me_cylinder.materials.append(mat_white)
me_cylinder.materials.append(mat_material_001)
me_cylinder.materials.append(mat_material_002)
me_cylinder.materials.append(mat_material_003)
me_cylinder.update()

# ---- objects
ob_cylinder = bpy.data.objects.new('Cylinder', me_cylinder)

# ---- transforms, parenting, visibility, modifiers, constraints
ob_cylinder.location = (0.0, 0.0, 0.0)

# ---- collection membership
col_collection.objects.link(ob_cylinder)

# ---- scene / render settings (as saved in the file)
scene.frame_start = 1; scene.frame_end = 250; scene.frame_set(1)
scene.render.engine = 'BLENDER_EEVEE_NEXT'
scene.cycles.sampling_pattern = 'TABULATED_SOBOL'
scene.cycles.use_light_tree = False
scene.view_settings.view_transform = 'Filmic'
bpy.context.view_layer.update()

# ---- added for rendering (the .blend has no active camera and no usable light): camera, sun
cam_auto = bpy.data.cameras.new('AutoCamera')
cam_auto.lens = 50.0
cam_auto.sensor_width = 36.0
cam_auto.clip_end = 1000.0
ob_auto_camera = bpy.data.objects.new('AutoCamera', cam_auto)
scene.collection.objects.link(ob_auto_camera)
ob_auto_camera.location = (8.46909, -10.1629, 9.49357)
ob_auto_camera.rotation_euler = (1.09748, -7.21219e-08, 0.694738)
scene.camera = ob_auto_camera
light_auto_sun = bpy.data.lights.new('AutoSun', 'SUN')
light_auto_sun.energy = 3.0
light_auto_sun.angle = 0.0523599
ob_auto_sun = bpy.data.objects.new('AutoSun', light_auto_sun)
scene.collection.objects.link(ob_auto_sun)
ob_auto_sun.rotation_euler = (0.872665, 0.174533, 0.523599)
bpy.context.view_layer.update()
